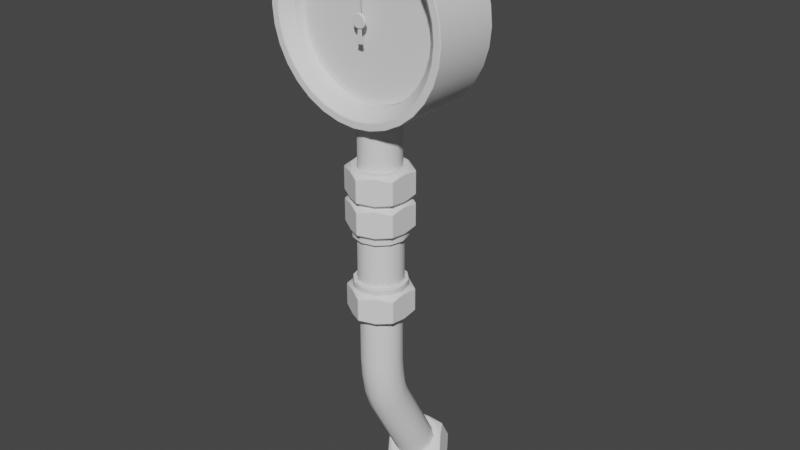 # Source: PressureGauge.blend  (saved by Blender 2.80.75; exported with 4.5.12 LTS)
import bpy
from mathutils import Matrix  # noqa: F401  (used for matrix-valued properties, if any)

bpy.ops.wm.read_factory_settings(use_empty=True)
scene = bpy.context.scene
scene.name = 'Scene'

# ---- collections
col_collection = bpy.data.collections.new('Collection'); scene.collection.children.link(col_collection)

# ---- world
world_world = bpy.data.worlds.new('World'); scene.world = world_world
world_world.use_nodes = True; world_world.node_tree.nodes.clear()
_N = world_world.node_tree.nodes; _L = world_world.node_tree.links
n0 = _N.new('ShaderNodeOutputWorld'); n0.name = 'World Output'; n0.location = (300, 300)
n1 = _N.new('ShaderNodeBackground'); n1.name = 'Background'; n1.location = (10, 300)
n1.inputs[0].default_value = (0.05088, 0.05088, 0.05088, 1.0)
_L.new(n1.outputs[0], n0.inputs[0])
n0.is_active_output = True
world_world.color = (0.05088, 0.05088, 0.05088)
world_world.use_sun_shadow = False
world_world.sun_shadow_jitter_overblur = 0.0

# ---- meshes
me_cylinder_070 = bpy.data.meshes.new('Cylinder.070')
me_cylinder_070.from_pydata([(4.268e-09, -0.07954, 0.81), (0.158, -0.07954, 0.7944), (0.31, -0.07954, 0.7483), (0.45, -0.07954, 0.6735), (0.5727, -0.07954, 0.5727), (0.6735, -0.07954, 0.45), (0.7483, -0.07954, 0.31), (0.7944, -0.07954, 0.158), (0.81, -0.07954, -1.192e-07), (0.7944, -0.07954, -0.158), (0.7483, -0.07954, -0.31), (0.6735, -0.07954, -0.45), (0.5727, -0.07954, -0.5727), (0.45, -0.07954, -0.6735), (0.31, -0.07954, -0.7483), (0.158, -0.07954, -0.7944), (-7.604e-08, -0.07954, -0.81), (-0.158, -0.07954, -0.7944), (-0.31, -0.07954, -0.7483), (-0.45, -0.07954, -0.6735), (-0.5727, -0.07954, -0.5727), (-0.6735, -0.07954, -0.45), (-0.7483, -0.07954, -0.31), (-0.7944, -0.07954, -0.158), (-0.81, -0.07954, 0.0), (-0.7944, -0.07954, 0.158), (-0.7483, -0.07954, 0.31), (-0.6735, -0.07954, 0.45), (-0.5727, -0.07954, 0.5727), (-0.45, -0.07954, 0.6735), (-0.31, -0.07954, 0.7483), (-0.158, -0.07954, 0.7944), (0.158, 0.07954, 0.7944), (4.268e-09, 0.07954, 0.81), (0.31, 0.07954, 0.7483), (0.45, 0.07954, 0.6735), (0.5727, 0.07954, 0.5727), (0.6735, 0.07954, 0.45), (0.7483, 0.07954, 0.31), (0.7944, 0.07954, 0.158), (0.81, 0.07954, -1.192e-07), (0.7944, 0.07954, -0.158), (0.7483, 0.07954, -0.31), (0.6735, 0.07954, -0.45), (0.5727, 0.07954, -0.5727), (0.45, 0.07954, -0.6735), (0.31, 0.07954, -0.7483), (0.158, 0.07954, -0.7944), (-7.604e-08, 0.07954, -0.81), (-0.158, 0.07954, -0.7944), (-0.31, 0.07954, -0.7483), (-0.45, 0.07954, -0.6735), (-0.5727, 0.07954, -0.5727), (-0.6735, 0.07954, -0.45), (-0.7483, 0.07954, -0.31), (-0.7944, 0.07954, -0.158), (-0.81, 0.07954, 0.0), (-0.7944, 0.07954, 0.158), (-0.7483, 0.07954, 0.31), (-0.6735, 0.07954, 0.45), (-0.5727, 0.07954, 0.5727), (-0.45, 0.07954, 0.6735), (-0.31, 0.07954, 0.7483), (-0.158, 0.07954, 0.7944), (6.985e-09, -0.07954, 0.0), (-0.1454, 0.3303, -1.474), (-2.993e-08, 0.4366, -1.522), (-0.2908, 0.07849, -1.474), (-0.3101, 0.2575, -1.522), (-0.1454, -0.1733, -1.474), (-0.3101, -0.1006, -1.522), (0.1454, -0.1733, -1.474), (-2.993e-08, -0.2796, -1.522), (0.2908, 0.07849, -1.474), (0.3101, -0.1006, -1.522), (0.1454, 0.3303, -1.474), (0.3101, 0.2575, -1.522), (0.2518, 0.2239, -1.474), (0.1551, 0.3471, -1.499), (0.2518, -0.06689, -1.474), (0.3101, 0.07849, -1.499), (-5.068e-07, -0.2123, -1.474), (0.1551, -0.1901, -1.499), (-0.2518, -0.06689, -1.474), (-0.1551, -0.1901, -1.499), (-0.2518, 0.2239, -1.474), (-0.3101, 0.07849, -1.499), (-5.068e-07, 0.3692, -1.474), (-0.1551, 0.3471, -1.499), (0.1131, -0.1175, -1.474), (0.2263, 0.07849, -1.474), (0.1131, 0.2745, -1.474), (0.196, 0.1916, -1.474), (0.196, -0.03466, -1.474), (-0.196, -0.03466, -1.474), (-5.068e-07, 0.3048, -1.474), (-0.1131, 0.2745, -1.474), (-0.2263, 0.07849, -1.474), (-0.1131, -0.1175, -1.474), (-5.068e-07, -0.1478, -1.474), (-0.196, 0.1916, -1.474), (-0.1454, 0.3303, -1.819), (-2.993e-08, 0.4366, -1.771), (-0.2908, 0.07849, -1.819), (-0.3101, 0.2575, -1.771), (-0.1454, -0.1733, -1.819), (-0.3101, -0.1006, -1.771), (0.1454, -0.1733, -1.819), (-2.993e-08, -0.2796, -1.771), (0.2908, 0.07849, -1.819), (0.3101, -0.1006, -1.771), (0.1454, 0.3303, -1.819), (0.3101, 0.2575, -1.771), (0.2518, 0.2239, -1.819), (0.1551, 0.3471, -1.794), (0.2518, -0.06689, -1.819), (0.3101, 0.07849, -1.794), (-5.068e-07, -0.2123, -1.819), (0.1551, -0.1901, -1.794), (-0.2518, -0.06689, -1.819), (-0.1551, -0.1901, -1.794), (-0.2518, 0.2239, -1.819), (-0.3101, 0.07849, -1.794), (-5.068e-07, 0.3692, -1.819), (-0.1551, 0.3471, -1.794), (0.1131, -0.1175, -1.819), (0.2263, 0.07849, -1.819), (0.1131, 0.2745, -1.819), (0.196, 0.1916, -1.819), (0.196, -0.03466, -1.819), (-0.196, -0.03466, -1.819), (-5.068e-07, 0.3048, -1.819), (-0.1131, 0.2745, -1.819), (-0.2263, 0.07849, -1.819), (-0.1131, -0.1175, -1.819), (-5.068e-07, -0.1478, -1.819), (-0.196, 0.1916, -1.819), (-0.196, 0.1916, -1.638), (-5.048e-07, -0.1478, -1.638), (-0.1131, -0.1175, -1.638), (-0.2263, 0.07849, -1.638), (-0.1131, 0.2745, -1.638), (-5.048e-07, 0.3048, -1.638), (-0.196, -0.03466, -1.638), (0.196, -0.03466, -1.638), (0.196, 0.1916, -1.638), (0.1131, 0.2745, -1.638), (0.2263, 0.07849, -1.638), (0.1131, -0.1175, -1.638), (0.1131, -0.1175, -0.9889), (0.2263, 0.07849, -0.9713), (0.1131, 0.2745, -0.9889), (0.196, 0.1916, -0.9805), (0.196, -0.03466, -0.9805), (-0.196, -0.03466, -0.9805), (-5.048e-07, 0.3048, -1.0), (-0.1131, 0.2745, -0.9889), (-0.2263, 0.07849, -0.9713), (-0.1131, -0.1175, -0.9888), (-5.048e-07, -0.1478, -1.0), (-0.196, 0.1916, -0.9805), (-1.511e-05, 0.4476, 0.8098), (0.158, 0.4476, 0.7942), (0.3099, 0.4476, 0.7481), (0.4499, 0.4476, 0.6733), (0.5726, 0.4476, 0.5726), (0.6733, 0.4476, 0.4499), (0.7481, 0.4476, 0.3099), (0.7942, 0.4476, 0.158), (0.8098, 0.4476, -3.815e-06), (0.7942, 0.4476, -0.158), (0.7481, 0.4476, -0.3099), (0.6733, 0.4476, -0.4499), (0.5726, 0.4476, -0.5726), (0.4499, 0.4476, -0.6733), (0.3099, 0.4476, -0.7481), (0.158, 0.4476, -0.7942), (-1.52e-05, 0.4476, -0.8098), (-0.158, 0.4476, -0.7942), (-0.3099, 0.4476, -0.7481), (-0.4499, 0.4476, -0.6733), (-0.5726, 0.4476, -0.5726), (-0.6733, 0.4476, -0.4499), (-0.7481, 0.4476, -0.3099), (-0.7942, 0.4476, -0.158), (-0.8098, 0.4476, -3.815e-06), (-0.7942, 0.4476, 0.158), (-0.7481, 0.4476, 0.3099), (-0.6733, 0.4476, 0.4499), (-0.5726, 0.4476, 0.5726), (-0.4499, 0.4476, 0.6733), (-0.3099, 0.4476, 0.7481), (-0.158, 0.4476, 0.7942), (0.0, 0.07849, 1.0), (0.1951, 0.07849, 0.9808), (0.3827, 0.07849, 0.9239), (0.5556, 0.07849, 0.8315), (0.7071, 0.07849, 0.7071), (0.8315, 0.07849, 0.5556), (0.9239, 0.07849, 0.3827), (0.9808, 0.07849, 0.1951), (1.0, 0.07849, -3.815e-06), (0.9808, 0.07849, -0.1951), (0.9239, 0.07849, -0.3827), (0.8315, 0.07849, -0.5556), (0.7071, 0.07849, -0.7071), (0.5556, 0.07849, -0.8315), (0.3827, 0.07849, -0.9239), (-0.3827, 0.07849, -0.9239), (-0.5556, 0.07849, -0.8315), (-0.7071, 0.07849, -0.7071), (-0.8315, 0.07849, -0.5556), (-0.9239, 0.07849, -0.3827), (-0.9808, 0.07849, -0.1951), (-1.0, 0.07849, -3.815e-06), (-0.9808, 0.07849, 0.1951), (-0.9239, 0.07849, 0.3827), (-0.8315, 0.07849, 0.5556), (-0.7071, 0.07849, 0.7071), (-0.5556, 0.07849, 0.8315), (-0.3827, 0.07849, 0.9239), (-0.1951, 0.07849, 0.9808), (0.1951, -0.2907, 0.9808), (0.0, -0.2907, 1.0), (0.3827, -0.2907, 0.9239), (0.5556, -0.2907, 0.8315), (0.7071, -0.2907, 0.7071), (0.8315, -0.2907, 0.5556), (0.9239, -0.2907, 0.3827), (0.9808, -0.2907, 0.1951), (1.0, -0.2907, -3.934e-06), (0.9808, -0.2907, -0.1951), (0.9239, -0.2907, -0.3827), (0.8315, -0.2907, -0.5556), (0.7071, -0.2907, -0.7071), (0.5556, -0.2907, -0.8315), (0.3827, -0.2907, -0.9239), (0.1951, -0.2907, -0.9808), (-8.742e-08, -0.2907, -1.0), (-0.1951, -0.2907, -0.9808), (-0.3827, -0.2907, -0.9239), (-0.5556, -0.2907, -0.8315), (-0.7071, -0.2907, -0.7071), (-0.8315, -0.2907, -0.5556), (-0.9239, -0.2907, -0.3827), (-0.9808, -0.2907, -0.1951), (-1.0, -0.2907, -3.815e-06), (-0.9808, -0.2907, 0.1951), (-0.9239, -0.2907, 0.3827), (-0.8315, -0.2907, 0.5556), (-0.7071, -0.2907, 0.7071), (-0.5556, -0.2907, 0.8315), (-0.3827, -0.2907, 0.9239), (-0.1951, -0.2907, 0.9808), (0.158, -0.005488, 0.7944), (4.268e-09, -0.005488, 0.81), (0.31, -0.005488, 0.7483), (0.45, -0.005488, 0.6735), (0.5727, -0.005488, 0.5727), (0.6735, -0.005488, 0.45), (0.7483, -0.005488, 0.31), (0.7944, -0.005488, 0.158), (0.81, -0.005488, -3.934e-06), (0.7944, -0.005488, -0.158), (0.7483, -0.005488, -0.31), (0.6735, -0.005488, -0.45), (0.5727, -0.005488, -0.5727), (0.45, -0.005488, -0.6735), (0.31, -0.005488, -0.7483), (0.158, -0.005488, -0.7944), (-7.604e-08, -0.005488, -0.81), (-0.158, -0.005488, -0.7944), (-0.31, -0.005488, -0.7483), (-0.45, -0.005488, -0.6735), (-0.5727, -0.005488, -0.5727), (-0.6735, -0.005488, -0.45), (-0.7483, -0.005488, -0.31), (-0.7944, -0.005488, -0.158), (-0.81, -0.005488, -3.815e-06), (-0.7944, -0.005488, 0.158), (-0.7483, -0.005488, 0.31), (-0.6735, -0.005488, 0.45), (-0.5727, -0.005488, 0.5727), (-0.45, -0.005488, 0.6735), (-0.31, -0.005488, 0.7483), (-0.158, -0.005488, 0.7944), (0.0, 0.4476, 1.0), (0.1951, 0.4476, 0.9808), (0.3827, 0.4476, 0.9239), (0.5556, 0.4476, 0.8315), (0.7071, 0.4476, 0.7071), (0.8315, 0.4476, 0.5556), (0.9239, 0.4476, 0.3827), (0.9808, 0.4476, 0.1951), (1.0, 0.4476, -3.815e-06), (0.9808, 0.4476, -0.1951), (0.9239, 0.4476, -0.3827), (0.8315, 0.4476, -0.5556), (0.7071, 0.4476, -0.7071), (0.5556, 0.4476, -0.8315), (0.3827, 0.4476, -0.9239), (0.1951, 0.4476, -0.9808), (-8.742e-08, 0.4476, -1.0), (-0.1951, 0.4476, -0.9808), (-0.3827, 0.4476, -0.9239), (-0.5556, 0.4476, -0.8315), (-0.7071, 0.4476, -0.7071), (-0.8315, 0.4476, -0.5556), (-0.9239, 0.4476, -0.3827), (-0.9808, 0.4476, -0.1951), (-1.0, 0.4476, -3.815e-06), (-0.9808, 0.4476, 0.1951), (-0.9239, 0.4476, 0.3827), (-0.8315, 0.4476, 0.5556), (-0.7071, 0.4476, 0.7071), (-0.5556, 0.4476, 0.8315), (-0.3827, 0.4476, 0.9239), (-0.1951, 0.4476, 0.9808), (6.175e-09, 0.3819, 0.725), (0.1415, 0.3819, 0.7111), (0.2775, 0.3819, 0.6699), (0.4028, 0.3819, 0.6029), (0.5127, 0.3819, 0.5127), (0.6029, 0.3819, 0.4028), (0.6699, 0.3819, 0.2775), (0.7111, 0.3819, 0.1414), (0.725, 0.3819, -3.815e-06), (0.7111, 0.3819, -0.1415), (0.6699, 0.3819, -0.2775), (0.6029, 0.3819, -0.4028), (0.5127, 0.3819, -0.5127), (0.4028, 0.3819, -0.6029), (0.2775, 0.3819, -0.6699), (0.1415, 0.3819, -0.7111), (-7.096e-08, 0.3819, -0.7251), (-0.1415, 0.3819, -0.7111), (-0.2775, 0.3819, -0.6699), (-0.4028, 0.3819, -0.6029), (-0.5127, 0.3819, -0.5127), (-0.6029, 0.3819, -0.4028), (-0.6699, 0.3819, -0.2775), (-0.7111, 0.3819, -0.1415), (-0.725, 0.3819, -3.815e-06), (-0.7111, 0.3819, 0.1414), (-0.6699, 0.3819, 0.2775), (-0.6029, 0.3819, 0.4028), (-0.5127, 0.3819, 0.5127), (-0.4028, 0.3819, 0.6029), (-0.2775, 0.3819, 0.6699), (-0.1415, 0.3819, 0.7111), (1.82e-09, -0.2907, 0.919), (4.268e-09, -0.1822, 0.81), (0.158, -0.1822, 0.7944), (0.1793, -0.2907, 0.9013), (0.31, -0.1822, 0.7483), (0.3517, -0.2907, 0.849), (0.45, -0.1822, 0.6735), (0.5106, -0.2907, 0.7641), (0.5727, -0.1822, 0.5727), (0.6498, -0.2907, 0.6498), (0.6735, -0.1822, 0.45), (0.7641, -0.2907, 0.5105), (0.7483, -0.1822, 0.31), (0.849, -0.2907, 0.3517), (0.7944, -0.1822, 0.158), (0.9013, -0.2907, 0.1793), (0.81, -0.1822, -3.934e-06), (0.919, -0.2907, -3.934e-06), (0.7944, -0.1822, -0.158), (0.9013, -0.2907, -0.1793), (0.7483, -0.1822, -0.31), (0.849, -0.2907, -0.3517), (0.6735, -0.1822, -0.45), (0.7641, -0.2907, -0.5106), (0.5727, -0.1822, -0.5727), (0.6498, -0.2907, -0.6498), (0.45, -0.1822, -0.6735), (0.5106, -0.2907, -0.7641), (0.31, -0.1822, -0.7483), (0.3517, -0.2907, -0.849), (0.158, -0.1822, -0.7944), (0.1793, -0.2907, -0.9013), (-7.604e-08, -0.1822, -0.81), (-8.257e-08, -0.2907, -0.919), (-0.158, -0.1822, -0.7944), (-0.1793, -0.2907, -0.9013), (-0.31, -0.1822, -0.7483), (-0.3517, -0.2907, -0.849), (-0.45, -0.1822, -0.6735), (-0.5106, -0.2907, -0.7641), (-0.5727, -0.1822, -0.5727), (-0.6498, -0.2907, -0.6498), (-0.6735, -0.1822, -0.45), (-0.7641, -0.2907, -0.5106), (-0.7483, -0.1822, -0.31), (-0.849, -0.2907, -0.3517), (-0.7944, -0.1822, -0.158), (-0.9013, -0.2907, -0.1793), (-0.81, -0.1822, -3.815e-06), (-0.919, -0.2907, -3.815e-06), (-0.7944, -0.1822, 0.158), (-0.9013, -0.2907, 0.1793), (-0.7483, -0.1822, 0.31), (-0.849, -0.2907, 0.3517), (-0.6735, -0.1822, 0.45), (-0.7641, -0.2907, 0.5105), (-0.5727, -0.1822, 0.5727), (-0.6498, -0.2907, 0.6498), (-0.45, -0.1822, 0.6735), (-0.5106, -0.2907, 0.7641), (-0.31, -0.1822, 0.7483), (-0.3517, -0.2907, 0.849), (-0.158, -0.1822, 0.7944), (-0.1793, -0.2907, 0.9013), (-0.1454, 0.3303, -2.722), (-2.385e-07, 0.4366, -2.837), (-0.2908, 0.07849, -2.722), (-0.3101, 0.2575, -2.837), (-0.1454, -0.1733, -2.722), (-0.3101, -0.1006, -2.837), (0.1454, -0.1733, -2.722), (-2.385e-07, -0.2796, -2.837), (0.2908, 0.07849, -2.722), (0.3101, -0.1006, -2.837), (0.1454, 0.3303, -2.722), (0.3101, 0.2575, -2.837), (0.2518, 0.2239, -2.722), (0.1551, 0.3471, -2.813), (0.2518, -0.06689, -2.722), (0.3101, 0.07849, -2.813), (-7.154e-07, -0.2123, -2.722), (0.1551, -0.1901, -2.813), (-0.2518, -0.06689, -2.722), (-0.1551, -0.1901, -2.813), (-0.2518, 0.2239, -2.722), (-0.3101, 0.07849, -2.813), (-7.154e-07, 0.3692, -2.722), (-0.1551, 0.3471, -2.813), (-0.1454, 0.3303, -3.134), (-2.385e-07, 0.4366, -3.085), (-0.2908, 0.07849, -3.134), (-0.3101, 0.2575, -3.085), (-0.1454, -0.1733, -3.134), (-0.3101, -0.1006, -3.085), (0.1454, -0.1733, -3.134), (-2.385e-07, -0.2796, -3.085), (0.2908, 0.07849, -3.134), (0.3101, -0.1006, -3.085), (0.1454, 0.3303, -3.134), (0.3101, 0.2575, -3.085), (0.2518, 0.2239, -3.134), (0.1551, 0.3471, -3.109), (0.2518, -0.06689, -3.134), (0.3101, 0.07849, -3.109), (-7.154e-07, -0.2123, -3.134), (0.1551, -0.1901, -3.109), (-0.2518, -0.06689, -3.134), (-0.1551, -0.1901, -3.109), (-0.2518, 0.2239, -3.134), (-0.3101, 0.07849, -3.109), (-7.154e-07, 0.3692, -3.134), (-0.1551, 0.3471, -3.109), (0.1131, -0.1175, -3.134), (0.2263, 0.07849, -3.134), (0.1131, 0.2745, -3.134), (0.196, 0.1916, -3.134), (0.196, -0.03466, -3.134), (-0.196, -0.03466, -3.134), (-7.154e-07, 0.3048, -3.134), (-0.1131, 0.2745, -3.134), (-0.2263, 0.07849, -3.134), (-0.1131, -0.1175, -3.134), (-7.154e-07, -0.1478, -3.134), (-0.196, 0.1916, -3.134), (-0.196, 0.1916, -2.911), (-7.154e-07, -0.1478, -2.911), (-0.1131, -0.1175, -2.911), (-0.2263, 0.07849, -2.911), (-0.1131, 0.2745, -2.911), (-7.154e-07, 0.3048, -2.911), (-0.196, -0.03466, -2.911), (0.196, -0.03466, -2.911), (0.196, 0.1916, -2.911), (0.1131, 0.2745, -2.911), (0.2263, 0.07849, -2.911), (0.1131, -0.1175, -2.911), (-0.1454, 0.3303, -2.23), (-2.385e-07, 0.4366, -2.116), (-0.2908, 0.07849, -2.23), (-0.3101, 0.2575, -2.116), (-0.1454, -0.1733, -2.23), (-0.3101, -0.1006, -2.116), (0.1454, -0.1733, -2.23), (-2.385e-07, -0.2796, -2.116), (0.2908, 0.07849, -2.23), (0.3101, -0.1006, -2.116), (0.1454, 0.3303, -2.23), (0.3101, 0.2575, -2.116), (0.2518, 0.2239, -2.23), (0.1551, 0.3471, -2.139), (0.2518, -0.06689, -2.23), (0.3101, 0.07849, -2.139), (-7.154e-07, -0.2123, -2.23), (0.1551, -0.1901, -2.139), (-0.2518, -0.06689, -2.23), (-0.1551, -0.1901, -2.139), (-0.2518, 0.2239, -2.23), (-0.3101, 0.07849, -2.139), (-7.154e-07, 0.3692, -2.23), (-0.1551, 0.3471, -2.139), (-0.1454, 0.3303, -1.819), (-2.385e-07, 0.4366, -1.868), (-0.2908, 0.07849, -1.819), (-0.3101, 0.2575, -1.868), (-0.1454, -0.1733, -1.819), (-0.3101, -0.1006, -1.868), (0.1454, -0.1733, -1.819), (-2.385e-07, -0.2796, -1.868), (0.2908, 0.07849, -1.819), (0.3101, -0.1006, -1.868), (0.1454, 0.3303, -1.819), (0.3101, 0.2575, -1.868), (0.2518, 0.2239, -1.819), (0.1551, 0.3471, -1.844), (0.2518, -0.06689, -1.819), (0.3101, 0.07849, -1.844), (-7.154e-07, -0.2123, -1.819), (0.1551, -0.1901, -1.844), (-0.2518, -0.06689, -1.819), (-0.1551, -0.1901, -1.844), (-0.2518, 0.2239, -1.819), (-0.3101, 0.07849, -1.844), (-7.154e-07, 0.3692, -1.819), (-0.1551, 0.3471, -1.844), (0.1131, -0.1175, -1.819), (0.2263, 0.07849, -1.819), (0.1131, 0.2745, -1.819), (0.196, 0.1916, -1.819), (0.196, -0.03466, -1.819), (-0.196, -0.03466, -1.819), (-7.154e-07, 0.3048, -1.819), (-0.1131, 0.2745, -1.819), (-0.2263, 0.07849, -1.819), (-0.1131, -0.1175, -1.819), (-7.154e-07, -0.1478, -1.819), (-0.196, 0.1916, -1.819), (-0.196, 0.1916, -2.042), (-7.154e-07, -0.1478, -2.042), (-0.1131, -0.1175, -2.042), (-0.2263, 0.07849, -2.042), (-0.1131, 0.2745, -2.042), (-7.154e-07, 0.3048, -2.042), (-0.196, -0.03466, -2.042), (0.196, -0.03466, -2.042), (0.196, 0.1916, -2.042), (0.1131, 0.2745, -2.042), (0.2263, 0.07849, -2.042), (0.1131, -0.1175, -2.042), (-0.2518, 0.2239, -2.789), (-0.1454, 0.3303, -2.789), (-0.2518, -0.06689, -2.789), (-0.2908, 0.07849, -2.789), (-7.154e-07, -0.2123, -2.789), (-0.1454, -0.1733, -2.789), (0.2518, -0.06689, -2.789), (0.1454, -0.1733, -2.789), (0.2518, 0.2239, -2.789), (0.2908, 0.07849, -2.789), (-7.154e-07, 0.3692, -2.789), (0.1454, 0.3303, -2.789), (-0.2518, 0.2239, -2.164), (-0.1454, 0.3303, -2.164), (-0.2518, -0.06689, -2.164), (-0.2908, 0.07849, -2.164), (-7.154e-07, -0.2123, -2.164), (-0.1454, -0.1733, -2.164), (0.2518, -0.06689, -2.164), (0.1454, -0.1733, -2.164), (0.2518, 0.2239, -2.164), (0.2908, 0.07849, -2.164), (-7.154e-07, 0.3692, -2.164), (0.1454, 0.3303, -2.164), (0.2109, 0.2002, -2.722), (-0.2109, -0.04325, -2.722), (-0.2435, 0.07849, -2.722), (-0.1217, 0.2893, -2.722), (-0.2109, 0.2002, -2.722), (0.1217, 0.2893, -2.722), (-7.251e-07, 0.322, -2.722), (0.2435, 0.07849, -2.722), (0.2109, -0.04325, -2.722), (-7.154e-07, -0.165, -2.722), (-0.1217, -0.1324, -2.722), (0.1217, -0.1324, -2.722), (0.2109, 0.2002, -2.23), (-0.2109, -0.04325, -2.23), (-0.2435, 0.07849, -2.23), (-0.1217, 0.2893, -2.23), (-0.2109, 0.2002, -2.23), (0.1217, 0.2893, -2.23), (-7.251e-07, 0.322, -2.23), (0.2435, 0.07849, -2.23), (0.2109, -0.04325, -2.23), (-7.154e-07, -0.165, -2.23), (-0.1217, -0.1324, -2.23), (0.1217, -0.1324, -2.23), (0.2434, 0.07849, -2.578), (0.2434, 0.07849, -2.374), (0.2518, 0.7587, -5.011), (0.3581, 0.6532, -5.122), (3.05e-05, 0.8869, -4.943), (0.1791, 0.9267, -4.976), (-0.2518, 0.7587, -5.011), (-0.179, 0.9267, -4.976), (-0.2518, 0.5022, -5.148), (-0.3581, 0.6532, -5.122), (3.045e-05, 0.374, -5.217), (-0.179, 0.3797, -5.269), (0.2518, 0.5022, -5.148), (0.1791, 0.3797, -5.269), (0.1454, 0.4084, -5.199), (0.2686, 0.5055, -5.175), (-0.1453, 0.4084, -5.199), (3.048e-05, 0.3687, -5.248), (-0.2907, 0.6305, -5.08), (-0.2685, 0.5055, -5.175), (-0.1453, 0.8525, -4.961), (-0.2685, 0.779, -5.029), (0.1454, 0.8525, -4.961), (3.048e-05, 0.9157, -4.956), (0.2908, 0.6305, -5.08), (0.2686, 0.779, -5.029), (-0.1959, 0.5307, -5.133), (3.045e-05, 0.4309, -5.186), (0.196, 0.5307, -5.133), (0.1132, 0.4576, -5.172), (-0.1131, 0.4576, -5.172), (-0.1131, 0.8033, -4.987), (0.2263, 0.6305, -5.08), (0.196, 0.7302, -5.026), (3.05e-05, 0.83, -4.973), (-0.1959, 0.7302, -5.026), (-0.2263, 0.6305, -5.08), (0.1132, 0.8033, -4.987), (0.2518, 0.9213, -5.316), (0.3581, 0.7703, -5.342), (3.053e-05, 1.05, -5.247), (0.1791, 1.044, -5.195), (-0.2518, 0.9213, -5.316), (-0.179, 1.044, -5.195), (-0.2518, 0.6649, -5.453), (-0.3581, 0.7703, -5.342), (3.048e-05, 0.5367, -5.521), (-0.179, 0.4968, -5.488), (0.2518, 0.6649, -5.453), (0.1791, 0.4968, -5.488), (0.1454, 0.571, -5.503), (0.2686, 0.6446, -5.435), (-0.1453, 0.571, -5.503), (3.05e-05, 0.5078, -5.508), (-0.2907, 0.7931, -5.384), (-0.2685, 0.6446, -5.435), (-0.1453, 1.015, -5.265), (-0.2685, 0.9181, -5.289), (0.1454, 1.015, -5.265), (3.05e-05, 1.055, -5.216), (0.2908, 0.7931, -5.384), (0.2686, 0.9181, -5.289), (-0.1959, 0.6933, -5.437), (3.048e-05, 0.5935, -5.491), (0.196, 0.6933, -5.437), (0.1132, 0.6203, -5.477), (-0.1131, 0.6203, -5.477), (-0.1131, 0.966, -5.292), (0.2263, 0.7931, -5.384), (0.196, 0.8929, -5.331), (3.053e-05, 0.9927, -5.277), (-0.1959, 0.8929, -5.331), (-0.2263, 0.7931, -5.384), (0.1132, 0.966, -5.292), (0.1132, 0.8806, -5.132), (-0.2263, 0.7077, -5.224), (-0.1959, 0.8075, -5.171), (3.051e-05, 0.9073, -5.118), (0.196, 0.8075, -5.171), (0.2263, 0.7077, -5.224), (-0.1131, 0.8806, -5.132), (-0.1131, 0.5349, -5.317), (0.1132, 0.5349, -5.317), (0.196, 0.6079, -5.278), (3.047e-05, 0.5081, -5.331), (-0.1959, 0.6079, -5.278), (0.1132, 0.3511, -4.141), (-0.2263, 0.1783, -4.234), (-0.1959, 0.2781, -4.181), (3.05e-05, 0.3779, -4.127), (0.196, 0.2781, -4.181), (0.2263, 0.1783, -4.234), (-0.1131, 0.3511, -4.141), (-0.1131, 0.005453, -4.326), (0.1132, 0.005453, -4.326), (0.196, 0.0785, -4.287), (3.045e-05, -0.02129, -4.341), (-0.1959, 0.0785, -4.287), (-0.196, 0.1917, -3.69), (-3.103e-05, -0.1478, -3.69), (-0.1132, -0.1175, -3.69), (-0.2263, 0.0785, -3.69), (-0.1132, 0.2745, -3.69), (-3.103e-05, 0.3048, -3.69), (-0.196, -0.03464, -3.69), (0.1959, -0.03464, -3.69), (0.1959, 0.1917, -3.69), (0.1131, 0.2745, -3.69), (0.2263, 0.0785, -3.69), (0.1131, -0.1175, -3.69), (-0.196, 0.1916, -3.04), (-3.106e-05, -0.1478, -3.04), (-0.1132, -0.1175, -3.04), (-0.2263, 0.0785, -3.04), (-0.1132, 0.2745, -3.04), (-3.106e-05, 0.3048, -3.04), (-0.196, -0.03464, -3.04), (0.1959, -0.03464, -3.04), (0.1959, 0.1916, -3.04), (0.1131, 0.2745, -3.04), (0.2263, 0.0785, -3.04), (0.1131, -0.1175, -3.04), (0.2263, 0.09132, -3.862), (0.2263, 0.1263, -4.072), (0.196, 0.01635, -4.098), (0.196, -0.02101, -3.875), (0.1132, -0.06415, -4.118), (0.1131, -0.1032, -3.885), (1.38e-05, -0.09361, -4.125), (-1.624e-05, -0.1333, -3.889), (-0.1131, -0.06414, -4.118), (-0.1132, -0.1032, -3.885), (-0.196, 0.01636, -4.098), (-0.196, -0.02101, -3.875), (-0.2263, 0.1263, -4.072), (-0.2263, 0.09133, -3.862), (-0.196, 0.2363, -4.045), (-0.196, 0.2037, -3.848), (-0.1131, 0.3168, -4.026), (-0.1132, 0.2859, -3.838), (1.522e-05, 0.3463, -4.018), (-1.399e-05, 0.316, -3.835), (0.1132, 0.3168, -4.026), (0.1131, 0.2859, -3.838), (0.196, 0.2363, -4.045), (0.196, 0.2037, -3.848)], [], [(6, 5, 37, 38), (20, 19, 51, 52), (7, 6, 38, 39), (21, 20, 52, 53), (8, 7, 39, 40), (22, 21, 53, 54), (9, 8, 40, 41), (23, 22, 54, 55), (10, 9, 41, 42), (24, 23, 55, 56), (11, 10, 42, 43), (25, 24, 56, 57), (12, 11, 43, 44), (26, 25, 57, 58), (13, 12, 44, 45), (27, 26, 58, 59), (14, 13, 45, 46), (1, 0, 33, 32), (28, 27, 59, 60), (15, 14, 46, 47), (2, 1, 32, 34), (29, 28, 60, 61), (16, 15, 47, 48), (3, 2, 34, 35), (30, 29, 61, 62), (17, 16, 48, 49), (4, 3, 35, 36), (31, 30, 62, 63), (18, 17, 49, 50), (5, 4, 36, 37), (0, 31, 63, 33), (19, 18, 50, 51), (17, 18, 64), (4, 5, 64), (31, 0, 64), (18, 19, 64), (5, 6, 64), (19, 20, 64), (6, 7, 64), (20, 21, 64), (7, 8, 64), (21, 22, 64), (8, 9, 64), (22, 23, 64), (9, 10, 64), (23, 24, 64), (10, 11, 64), (24, 25, 64), (11, 12, 64), (25, 26, 64), (12, 13, 64), (26, 27, 64), (13, 14, 64), (0, 1, 64), (27, 28, 64), (14, 15, 64), (1, 2, 64), (28, 29, 64), (15, 16, 64), (2, 3, 64), (29, 30, 64), (16, 17, 64), (3, 4, 64), (30, 31, 64), (68, 88, 124, 104), (70, 86, 122, 106), (72, 84, 120, 108), (74, 82, 118, 110), (76, 80, 116, 112), (66, 78, 114, 102), (78, 76, 112, 114), (80, 74, 110, 116), (82, 72, 108, 118), (84, 70, 106, 120), (86, 68, 104, 122), (76, 77, 73, 80), (86, 67, 85, 68), (74, 79, 71, 82), (84, 69, 83, 70), (88, 65, 87, 66), (82, 71, 81, 72), (72, 81, 69, 84), (80, 73, 79, 74), (70, 83, 67, 86), (78, 75, 77, 76), (68, 85, 65, 88), (66, 87, 75, 78), (65, 96, 95, 87), (77, 92, 90, 73), (69, 98, 94, 83), (81, 99, 98, 69), (73, 90, 93, 79), (85, 100, 96, 65), (87, 95, 91, 75), (79, 93, 89, 71), (83, 94, 97, 67), (67, 97, 100, 85), (71, 89, 99, 81), (75, 91, 92, 77), (136, 132, 96, 100), (128, 126, 90, 92), (130, 133, 97, 94), (129, 125, 89, 93), (133, 136, 100, 97), (126, 129, 93, 90), (127, 128, 92, 91), (135, 134, 98, 99), (134, 130, 94, 98), (131, 127, 91, 95), (125, 135, 99, 89), (112, 116, 109, 113), (122, 104, 121, 103), (110, 118, 107, 115), (120, 106, 119, 105), (124, 102, 123, 101), (118, 108, 117, 107), (108, 120, 105, 117), (116, 110, 115, 109), (106, 122, 103, 119), (114, 112, 113, 111), (104, 124, 101, 121), (102, 114, 111, 123), (101, 123, 131, 132), (113, 109, 126, 128), (105, 119, 130, 134), (117, 105, 134, 135), (109, 115, 129, 126), (121, 101, 132, 136), (123, 111, 127, 131), (115, 107, 125, 129), (119, 103, 133, 130), (103, 121, 136, 133), (107, 117, 135, 125), (111, 113, 128, 127), (157, 160, 137, 140), (149, 159, 138, 148), (158, 154, 143, 139), (150, 153, 144, 147), (152, 150, 147, 145), (160, 156, 141, 137), (156, 155, 142, 141), (155, 151, 146, 142), (151, 152, 145, 146), (159, 158, 139, 138), (154, 157, 140, 143), (153, 149, 148, 144), (132, 131, 95, 96), (88, 66, 102, 124), (193, 223, 222, 194), (194, 222, 224, 195), (195, 224, 225, 196), (196, 225, 226, 197), (197, 226, 227, 198), (198, 227, 228, 199), (199, 228, 229, 200), (200, 229, 230, 201), (201, 230, 231, 202), (202, 231, 232, 203), (203, 232, 233, 204), (204, 233, 234, 205), (205, 234, 235, 206), (206, 235, 236, 207), (208, 240, 241, 209), (209, 241, 242, 210), (210, 242, 243, 211), (211, 243, 244, 212), (212, 244, 245, 213), (213, 245, 246, 214), (214, 246, 247, 215), (215, 247, 248, 216), (216, 248, 249, 217), (217, 249, 250, 218), (218, 250, 251, 219), (219, 251, 252, 220), (364, 362, 260, 261), (220, 252, 253, 221), (221, 253, 223, 193), (182, 183, 340, 339), (317, 221, 193, 286), (316, 220, 221, 317), (315, 219, 220, 316), (314, 218, 219, 315), (313, 217, 218, 314), (312, 216, 217, 313), (311, 215, 216, 312), (310, 214, 215, 311), (309, 213, 214, 310), (308, 212, 213, 309), (307, 211, 212, 308), (306, 210, 211, 307), (305, 209, 210, 306), (304, 208, 209, 305), (299, 206, 207, 300), (298, 205, 206, 299), (297, 204, 205, 298), (296, 203, 204, 297), (295, 202, 203, 296), (294, 201, 202, 295), (293, 200, 201, 294), (292, 199, 200, 293), (291, 198, 199, 292), (290, 197, 198, 291), (289, 196, 197, 290), (288, 195, 196, 289), (287, 194, 195, 288), (286, 193, 194, 287), (300, 207, 150, 152), (301, 300, 152, 151), (155, 302, 301, 151), (156, 303, 302, 155), (160, 304, 303, 156), (160, 157, 208, 304), (157, 154, 240, 208), (158, 239, 240, 154), (159, 238, 239, 158), (149, 237, 238, 159), (153, 236, 237, 149), (150, 207, 236, 153), (351, 412, 285, 255), (356, 354, 256, 257), (358, 356, 257, 258), (360, 358, 258, 259), (361, 363, 228, 227), (362, 360, 259, 260), (366, 364, 261, 262), (368, 366, 262, 263), (370, 368, 263, 264), (372, 370, 264, 265), (374, 372, 265, 266), (376, 374, 266, 267), (378, 376, 267, 268), (380, 378, 268, 269), (382, 380, 269, 270), (384, 382, 270, 271), (386, 384, 271, 272), (388, 386, 272, 273), (390, 388, 273, 274), (392, 390, 274, 275), (394, 392, 275, 276), (396, 394, 276, 277), (398, 396, 277, 278), (400, 398, 278, 279), (402, 400, 279, 280), (404, 402, 280, 281), (406, 404, 281, 282), (408, 406, 282, 283), (410, 408, 283, 284), (412, 410, 284, 285), (354, 352, 254, 256), (389, 391, 242, 241), (363, 365, 229, 228), (391, 393, 243, 242), (365, 367, 230, 229), (393, 395, 244, 243), (367, 369, 231, 230), (395, 397, 245, 244), (369, 371, 232, 231), (397, 399, 246, 245), (371, 373, 233, 232), (399, 401, 247, 246), (373, 375, 234, 233), (401, 403, 248, 247), (375, 377, 235, 234), (403, 405, 249, 248), (377, 379, 236, 235), (350, 353, 222, 223), (405, 407, 250, 249), (379, 381, 237, 236), (353, 355, 224, 222), (407, 409, 251, 250), (381, 383, 238, 237), (355, 357, 225, 224), (409, 411, 252, 251), (383, 385, 239, 238), (357, 359, 226, 225), (411, 413, 253, 252), (385, 387, 240, 239), (359, 361, 227, 226), (413, 350, 223, 253), (387, 389, 241, 240), (162, 161, 286, 287), (163, 162, 287, 288), (164, 163, 288, 289), (165, 164, 289, 290), (166, 165, 290, 291), (167, 166, 291, 292), (168, 167, 292, 293), (169, 168, 293, 294), (170, 169, 294, 295), (171, 170, 295, 296), (172, 171, 296, 297), (173, 172, 297, 298), (174, 173, 298, 299), (175, 174, 299, 300), (176, 175, 300, 301), (177, 176, 301, 302), (178, 177, 302, 303), (179, 178, 303, 304), (180, 179, 304, 305), (181, 180, 305, 306), (182, 181, 306, 307), (183, 182, 307, 308), (184, 183, 308, 309), (185, 184, 309, 310), (186, 185, 310, 311), (187, 186, 311, 312), (188, 187, 312, 313), (189, 188, 313, 314), (190, 189, 314, 315), (191, 190, 315, 316), (192, 191, 316, 317), (161, 192, 317, 286), (318, 319, 320, 321, 322, 323, 324, 325, 326, 327, 328, 329, 330, 331, 332, 333, 334, 335, 336, 337, 338, 339, 340, 341, 342, 343, 344, 345, 346, 347, 348, 349), (169, 170, 327, 326), (183, 184, 341, 340), (170, 171, 328, 327), (184, 185, 342, 341), (171, 172, 329, 328), (185, 186, 343, 342), (172, 173, 330, 329), (186, 187, 344, 343), (173, 174, 331, 330), (187, 188, 345, 344), (174, 175, 332, 331), (161, 162, 319, 318), (188, 189, 346, 345), (175, 176, 333, 332), (162, 163, 320, 319), (189, 190, 347, 346), (176, 177, 334, 333), (163, 164, 321, 320), (190, 191, 348, 347), (177, 178, 335, 334), (164, 165, 322, 321), (191, 192, 349, 348), (178, 179, 336, 335), (165, 166, 323, 322), (192, 161, 318, 349), (179, 180, 337, 336), (166, 167, 324, 323), (180, 181, 338, 337), (167, 168, 325, 324), (181, 182, 339, 338), (168, 169, 326, 325), (353, 350, 351, 352), (355, 353, 352, 354), (357, 355, 354, 356), (359, 357, 356, 358), (361, 359, 358, 360), (363, 361, 360, 362), (365, 363, 362, 364), (367, 365, 364, 366), (369, 367, 366, 368), (371, 369, 368, 370), (373, 371, 370, 372), (375, 373, 372, 374), (377, 375, 374, 376), (379, 377, 376, 378), (381, 379, 378, 380), (383, 381, 380, 382), (385, 383, 382, 384), (387, 385, 384, 386), (389, 387, 386, 388), (391, 389, 388, 390), (393, 391, 390, 392), (395, 393, 392, 394), (397, 395, 394, 396), (399, 397, 396, 398), (401, 399, 398, 400), (403, 401, 400, 402), (405, 403, 402, 404), (407, 405, 404, 406), (409, 407, 406, 408), (411, 409, 408, 410), (413, 411, 410, 412), (350, 413, 412, 351), (352, 351, 255, 254), (417, 437, 461, 441), (419, 435, 459, 443), (421, 433, 457, 445), (423, 431, 455, 447), (425, 429, 453, 449), (415, 427, 451, 439), (427, 425, 449, 451), (429, 423, 447, 453), (431, 421, 445, 455), (433, 419, 443, 457), (435, 417, 441, 459), (425, 566, 567, 429), (435, 561, 558, 417), (423, 564, 565, 431), (433, 563, 560, 419), (437, 559, 568, 415), (431, 565, 562, 421), (421, 562, 563, 433), (429, 567, 564, 423), (419, 560, 561, 435), (427, 569, 566, 425), (417, 558, 559, 437), (415, 568, 569, 427), (432, 418, 592, 583), (498, 494, 601, 594), (463, 466, 481, 484), (472, 471, 476, 475), (416, 432, 583, 584), (466, 462, 485, 481), (486, 508, 600, 597), (430, 420, 593, 591), (467, 470, 477, 480), (500, 492, 605, 602), (414, 434, 586, 585), (488, 506, 598, 596), (449, 453, 446, 450), (459, 441, 458, 440), (447, 455, 444, 452), (457, 443, 456, 442), (461, 439, 460, 438), (455, 445, 454, 444), (445, 457, 442, 454), (453, 447, 452, 446), (443, 459, 440, 456), (451, 449, 450, 448), (441, 461, 438, 458), (439, 451, 448, 460), (438, 460, 468, 469), (450, 446, 463, 465), (442, 456, 467, 471), (454, 442, 471, 472), (446, 452, 466, 463), (458, 438, 469, 473), (460, 448, 464, 468), (452, 444, 462, 466), (456, 440, 470, 467), (440, 458, 473, 470), (444, 454, 472, 462), (448, 450, 465, 464), (437, 415, 439, 461), (464, 465, 482, 483), (469, 468, 479, 478), (428, 422, 589, 590), (468, 464, 483, 479), (471, 467, 480, 476), (502, 490, 604, 603), (473, 469, 478, 474), (470, 473, 474, 477), (490, 504, 595, 604), (426, 424, 587, 582), (465, 463, 484, 482), (462, 472, 475, 485), (489, 513, 533, 509), (491, 515, 531, 507), (493, 517, 529, 505), (495, 519, 527, 503), (497, 521, 525, 501), (487, 511, 523, 499), (499, 523, 521, 497), (501, 525, 519, 495), (503, 527, 517, 493), (505, 529, 515, 491), (507, 531, 513, 489), (497, 501, 579, 578), (507, 489, 570, 573), (495, 503, 577, 576), (505, 491, 572, 575), (509, 487, 580, 571), (503, 493, 574, 577), (493, 505, 575, 574), (501, 495, 576, 579), (491, 507, 573, 572), (499, 497, 578, 581), (489, 509, 571, 570), (487, 499, 581, 580), (504, 488, 596, 595), (492, 502, 603, 605), (535, 556, 553, 538), (544, 547, 548, 543), (424, 436, 588, 587), (538, 553, 557, 534), (506, 486, 597, 598), (494, 500, 602, 601), (539, 552, 549, 542), (422, 426, 582, 589), (436, 414, 585, 588), (496, 498, 594, 599), (521, 522, 518, 525), (531, 512, 530, 513), (519, 524, 516, 527), (529, 514, 528, 515), (533, 510, 532, 511), (527, 516, 526, 517), (517, 526, 514, 529), (525, 518, 524, 519), (515, 528, 512, 531), (523, 520, 522, 521), (513, 530, 510, 533), (511, 532, 520, 523), (510, 541, 540, 532), (522, 537, 535, 518), (514, 543, 539, 528), (526, 544, 543, 514), (518, 535, 538, 524), (530, 545, 541, 510), (532, 540, 536, 520), (524, 538, 534, 516), (528, 539, 542, 512), (512, 542, 545, 530), (516, 534, 544, 526), (520, 536, 537, 522), (509, 533, 511, 487), (536, 555, 554, 537), (541, 550, 551, 540), (420, 428, 590, 593), (540, 551, 555, 536), (543, 548, 552, 539), (434, 416, 584, 586), (545, 546, 550, 541), (542, 549, 546, 545), (508, 496, 599, 600), (418, 430, 591, 592), (537, 554, 556, 535), (534, 557, 547, 544), (434, 414, 559, 558), (432, 416, 561, 560), (430, 418, 563, 562), (428, 420, 565, 564), (426, 422, 567, 566), (436, 424, 569, 568), (424, 426, 566, 569), (422, 428, 564, 567), (420, 430, 562, 565), (418, 432, 560, 563), (416, 434, 558, 561), (414, 436, 568, 559), (486, 506, 570, 571), (488, 504, 572, 573), (490, 502, 574, 575), (492, 500, 576, 577), (494, 498, 578, 579), (496, 508, 580, 581), (498, 496, 581, 578), (500, 494, 579, 576), (502, 492, 577, 574), (504, 490, 575, 572), (506, 488, 573, 570), (508, 486, 571, 580), (603, 591, 593, 605), (586, 598, 597, 585), (583, 595, 596, 584), (586, 584, 596, 598), (603, 604, 592, 591), (588, 585, 597, 600), (602, 605, 593, 590), (588, 600, 599, 587), (587, 599, 594, 582), (583, 592, 604, 595), (607, 606, 589, 582, 594, 601), (606, 607, 601, 602, 590, 589), (611, 631, 667, 647), (613, 629, 665, 649), (615, 627, 663, 651), (617, 625, 661, 653), (619, 623, 659, 655), (609, 621, 657, 645), (621, 619, 655, 657), (623, 617, 653, 659), (625, 615, 651, 661), (627, 613, 649, 663), (629, 611, 647, 665), (619, 620, 616, 623), (629, 610, 628, 611), (617, 622, 614, 625), (627, 612, 626, 613), (631, 608, 630, 609), (625, 614, 624, 615), (615, 624, 612, 627), (623, 616, 622, 617), (613, 626, 610, 629), (621, 618, 620, 619), (611, 628, 608, 631), (609, 630, 618, 621), (608, 639, 638, 630), (620, 635, 633, 616), (612, 641, 637, 626), (624, 642, 641, 612), (616, 633, 636, 622), (628, 643, 639, 608), (630, 638, 634, 618), (622, 636, 632, 614), (626, 637, 640, 610), (610, 640, 643, 628), (614, 632, 642, 624), (618, 634, 635, 620), (679, 675, 639, 643), (671, 669, 633, 635), (673, 676, 640, 637), (672, 668, 632, 636), (676, 679, 643, 640), (669, 672, 636, 633), (670, 671, 635, 634), (678, 677, 641, 642), (677, 673, 637, 641), (674, 670, 634, 638), (668, 678, 642, 632), (655, 659, 652, 656), (665, 647, 664, 646), (653, 661, 650, 658), (663, 649, 662, 648), (667, 645, 666, 644), (661, 651, 660, 650), (651, 663, 648, 660), (659, 653, 658, 652), (649, 665, 646, 662), (657, 655, 656, 654), (647, 667, 644, 664), (645, 657, 654, 666), (644, 666, 674, 675), (656, 652, 669, 671), (648, 662, 673, 677), (660, 648, 677, 678), (652, 658, 672, 669), (664, 644, 675, 679), (666, 654, 670, 674), (658, 650, 668, 672), (662, 646, 676, 673), (646, 664, 679, 676), (650, 660, 678, 668), (654, 656, 671, 670), (686, 698, 695, 683), (682, 694, 698, 686), (684, 696, 697, 685), (680, 692, 696, 684), (685, 697, 701, 689), (681, 693, 694, 682), (689, 701, 700, 688), (690, 702, 699, 687), (683, 695, 692, 680), (691, 703, 693, 681), (688, 700, 702, 690), (675, 674, 638, 639), (631, 609, 645, 667), (687, 699, 703, 691), (710, 722, 719, 707), (706, 718, 722, 710), (708, 720, 721, 709), (704, 716, 720, 708), (709, 721, 725, 713), (705, 717, 718, 706), (713, 725, 724, 712), (714, 726, 723, 711), (707, 719, 716, 704), (715, 727, 717, 705), (712, 724, 726, 714), (711, 723, 727, 715), (714, 711, 731, 728), (711, 715, 733, 731), (715, 705, 735, 733), (705, 706, 737, 735), (706, 710, 739, 737), (710, 707, 741, 739), (707, 704, 743, 741), (704, 708, 745, 743), (708, 709, 747, 745), (709, 713, 749, 747), (713, 712, 751, 749), (712, 714, 728, 751), (728, 731, 730, 729), (729, 730, 701, 697), (731, 733, 732, 730), (730, 732, 700, 701), (733, 735, 734, 732), (732, 734, 702, 700), (735, 737, 736, 734), (734, 736, 699, 702), (737, 739, 738, 736), (736, 738, 703, 699), (739, 741, 740, 738), (738, 740, 693, 703), (741, 743, 742, 740), (740, 742, 694, 693), (743, 745, 744, 742), (742, 744, 698, 694), (745, 747, 746, 744), (744, 746, 695, 698), (747, 749, 748, 746), (746, 748, 692, 695), (749, 751, 750, 748), (748, 750, 696, 692), (751, 728, 729, 750), (750, 729, 697, 696)])
me_cylinder_070.polygons.foreach_set('use_smooth', [0, 0, 0, 0, 0, 0, 0, 0, 0, 0, 0, 0, 0, 0, 0, 0, 0, 0, 0, 0, 0, 0, 0, 0, 0, 0, 0, 0, 0, 0, 0, 0, 0, 0, 0, 0, 0, 0, 0, 0, 0, 0, 0, 0, 0, 0, 0, 0, 0, 0, 0, 0, 0, 0, 0, 0, 0, 0, 0, 0, 0, 0, 0, 0, 1, 1, 1, 1, 1, 1, 1, 1, 1, 1, 1, 1, 1, 1, 1, 1, 1, 1, 1, 1, 1, 1, 1, 1, 1, 1, 1, 1, 1, 1, 1, 1, 1, 1, 1, 1, 1, 1, 1, 1, 1, 1, 1, 1, 1, 1, 1, 1, 1, 1, 1, 1, 1, 1, 1, 1, 1, 1, 1, 1, 1, 1, 1, 1, 1, 1, 1, 1, 1, 1, 1, 1, 1, 1, 1, 1, 1, 1, 1, 1, 1, 1, 1, 1, 1, 1, 1, 1, 1, 1, 1, 1, 1, 1, 1, 1, 1, 1, 1, 1, 1, 1, 1, 1, 1, 1, 1, 1, 1, 1, 1, 1, 1, 1, 1, 1, 1, 1, 1, 1, 1, 1, 1, 1, 1, 1, 1, 1, 1, 1, 1, 1, 1, 1, 1, 1, 1, 1, 1, 1, 1, 1, 1, 1, 1, 1, 1, 1, 1, 1, 1, 1, 1, 1, 1, 1, 1, 1, 1, 1, 1, 1, 1, 1, 1, 1, 1, 1, 1, 1, 1, 1, 1, 1, 1, 1, 1, 1, 1, 1, 1, 1, 1, 1, 1, 1, 1, 1, 1, 1, 1, 1, 1, 1, 1, 1, 1, 1, 1, 1, 1, 1, 1, 1, 1, 1, 1, 1, 1, 1, 1, 1, 1, 1, 1, 1, 1, 1, 1, 1, 1, 1, 1, 1, 1, 1, 1, 1, 1, 1, 1, 1, 1, 1, 1, 1, 1, 1, 1, 1, 1, 1, 1, 1, 1, 1, 1, 1, 1, 1, 1, 1, 1, 1, 1, 1, 1, 1, 1, 1, 1, 1, 1, 1, 1, 1, 1, 1, 1, 1, 1, 1, 1, 1, 1, 1, 1, 1, 1, 1, 1, 1, 1, 1, 1, 1, 1, 1, 1, 1, 1, 1, 1, 1, 1, 1, 1, 1, 1, 1, 1, 1, 1, 1, 1, 1, 1, 1, 1, 1, 1, 1, 1, 1, 1, 1, 1, 1, 1, 1, 1, 1, 1, 1, 1, 1, 1, 1, 1, 1, 1, 1, 1, 1, 1, 1, 1, 1, 1, 1, 1, 1, 1, 1, 1, 1, 1, 1, 1, 1, 1, 1, 1, 1, 1, 1, 1, 1, 1, 1, 1, 1, 1, 1, 1, 1, 1, 1, 1, 1, 1, 1, 1, 1, 1, 1, 1, 1, 1, 1, 1, 1, 1, 1, 1, 1, 1, 1, 1, 1, 1, 1, 1, 1, 1, 1, 1, 1, 1, 1, 1, 1, 1, 1, 1, 1, 1, 1, 1, 1, 1, 1, 1, 1, 1, 1, 1, 1, 1, 1, 1, 1, 1, 1, 1, 1, 1, 1, 1, 1, 1, 1, 1, 1, 1, 1, 1, 1, 1, 1, 1, 1, 1, 1, 1, 1, 1, 1, 1, 1, 1, 1, 1, 1, 1, 1, 1, 1, 1, 1, 1, 1, 1, 1, 1, 1, 1, 1, 1, 1, 1, 1, 1, 1, 1, 1, 1, 1, 1, 1, 1, 1, 1, 1, 1, 1, 1, 1, 1, 1, 1, 1, 1, 1, 1, 1, 1, 1, 1, 1, 1, 1, 1, 1, 1, 1, 1, 1, 1, 1, 1, 1, 1, 1, 1, 1, 1, 1, 1, 1, 1, 1, 1, 1, 1, 1, 1, 1, 1, 1, 1, 1, 1, 1, 1, 1, 1, 1, 1, 1, 1, 1, 1, 1, 1, 1, 1, 1, 1, 1, 1, 1, 1, 1, 1, 1, 1, 1, 1, 1, 1, 1, 1, 1, 1, 1, 1, 1, 1, 1, 1, 1, 1, 1, 1, 1, 1, 1, 1, 1, 1, 1, 1, 1, 1, 1, 1, 1, 1, 1, 1, 1, 1, 1, 1, 1, 1, 1, 1, 1, 1, 1, 1, 1, 1, 1, 1, 1, 1, 1, 1, 1, 1, 1, 1, 1, 1, 1, 1, 1, 1, 1, 1, 1, 1])
_uv = me_cylinder_070.uv_layers.new(name='UVMap')
_uv.uv.foreach_set('vector', [0.4296, 0.3244, 0.4116, 0.358, 0.4116, 0.358, 0.4296, 0.3244, 0.1125, 0.1125, 0.142, 0.08837, 0.142, 0.08837, 0.1125, 0.1125, 0.4407, 0.2879, 0.4296, 0.3244, 0.4296, 0.3244, 0.4407, 0.2879, 0.08837, 0.142, 0.1125, 0.1125, 0.1125, 0.1125, 0.08837, 0.142, 0.4444, 0.25, 0.4407, 0.2879, 0.4407, 0.2879, 0.4444, 0.25, 0.0704, 0.1756, 0.08837, 0.142, 0.08837, 0.142, 0.0704, 0.1756, 0.4407, 0.2121, 0.4444, 0.25, 0.4444, 0.25, 0.4407, 0.2121, 0.05934, 0.2121, 0.0704, 0.1756, 0.0704, 0.1756, 0.05934, 0.2121, 0.4296, 0.1756, 0.4407, 0.2121, 0.4407, 0.2121, 0.4296, 0.1756, 0.0556, 0.25, 0.05934, 0.2121, 0.05934, 0.2121, 0.0556, 0.25, 0.4116, 0.142, 0.4296, 0.1756, 0.4296, 0.1756, 0.4116, 0.142, 0.05934, 0.2879, 0.0556, 0.25, 0.0556, 0.25, 0.05934, 0.2879, 0.3875, 0.1125, 0.4116, 0.142, 0.4116, 0.142, 0.3875, 0.1125, 0.0704, 0.3244, 0.05934, 0.2879, 0.05934, 0.2879, 0.0704, 0.3244, 0.358, 0.08837, 0.3875, 0.1125, 0.3875, 0.1125, 0.358, 0.08837, 0.08837, 0.358, 0.0704, 0.3244, 0.0704, 0.3244, 0.08837, 0.358, 0.3244, 0.0704, 0.358, 0.08837, 0.358, 0.08837, 0.3244, 0.0704, 0.2879, 0.4407, 0.25, 0.4444, 0.25, 0.4444, 0.2879, 0.4407, 0.1125, 0.3875, 0.08837, 0.358, 0.08837, 0.358, 0.1125, 0.3875, 0.2879, 0.05934, 0.3244, 0.0704, 0.3244, 0.0704, 0.2879, 0.05934, 0.3244, 0.4296, 0.2879, 0.4407, 0.2879, 0.4407, 0.3244, 0.4296, 0.142, 0.4116, 0.1125, 0.3875, 0.1125, 0.3875, 0.142, 0.4116, 0.25, 0.0556, 0.2879, 0.05934, 0.2879, 0.05934, 0.25, 0.0556, 0.358, 0.4116, 0.3244, 0.4296, 0.3244, 0.4296, 0.358, 0.4116, 0.1756, 0.4296, 0.142, 0.4116, 0.142, 0.4116, 0.1756, 0.4296, 0.2121, 0.05934, 0.25, 0.0556, 0.25, 0.0556, 0.2121, 0.05934, 0.3875, 0.3875, 0.358, 0.4116, 0.358, 0.4116, 0.3875, 0.3875, 0.2121, 0.4407, 0.1756, 0.4296, 0.1756, 0.4296, 0.2121, 0.4407, 0.1756, 0.0704, 0.2121, 0.05934, 0.2121, 0.05934, 0.1756, 0.0704, 0.4116, 0.358, 0.3875, 0.3875, 0.3875, 0.3875, 0.4116, 0.358, 0.25, 0.4444, 0.2121, 0.4407, 0.2121, 0.4407, 0.25, 0.4444, 0.142, 0.08837, 0.1756, 0.0704, 0.1756, 0.0704, 0.142, 0.08837, 0.2121, 0.05934, 0.1756, 0.0704, 0.2121, 0.05934, 0.3875, 0.3875, 0.4116, 0.358, 0.3875, 0.3875, 0.2121, 0.4407, 0.25, 0.4444, 0.2121, 0.4407, 0.1756, 0.0704, 0.142, 0.08837, 0.1756, 0.0704, 0.4116, 0.358, 0.4296, 0.3244, 0.4116, 0.358, 0.142, 0.08837, 0.1125, 0.1125, 0.142, 0.08837, 0.4296, 0.3244, 0.4407, 0.2879, 0.4296, 0.3244, 0.1125, 0.1125, 0.08837, 0.142, 0.1125, 0.1125, 0.4407, 0.2879, 0.4444, 0.25, 0.4407, 0.2879, 0.08837, 0.142, 0.0704, 0.1756, 0.08837, 0.142, 0.4444, 0.25, 0.4407, 0.2121, 0.4444, 0.25, 0.0704, 0.1756, 0.05934, 0.2121, 0.0704, 0.1756, 0.4407, 0.2121, 0.4296, 0.1756, 0.4407, 0.2121, 0.05934, 0.2121, 0.0556, 0.25, 0.05934, 0.2121, 0.4296, 0.1756, 0.4116, 0.142, 0.4296, 0.1756, 0.0556, 0.25, 0.05934, 0.2879, 0.0556, 0.25, 0.4116, 0.142, 0.3875, 0.1125, 0.4116, 0.142, 0.05934, 0.2879, 0.0704, 0.3244, 0.05934, 0.2879, 0.3875, 0.1125, 0.358, 0.08837, 0.3875, 0.1125, 0.0704, 0.3244, 0.08837, 0.358, 0.0704, 0.3244, 0.358, 0.08837, 0.3244, 0.0704, 0.358, 0.08837, 0.25, 0.4444, 0.2879, 0.4407, 0.25, 0.4444, 0.08837, 0.358, 0.1125, 0.3875, 0.08837, 0.358, 0.3244, 0.0704, 0.2879, 0.05934, 0.3244, 0.0704, 0.2879, 0.4407, 0.3244, 0.4296, 0.2879, 0.4407, 0.1125, 0.3875, 0.142, 0.4116, 0.1125, 0.3875, 0.2879, 0.05934, 0.25, 0.0556, 0.2879, 0.05934, 0.3244, 0.4296, 0.358, 0.4116, 0.3244, 0.4296, 0.142, 0.4116, 0.1756, 0.4296, 0.142, 0.4116, 0.25, 0.0556, 0.2121, 0.05934, 0.25, 0.0556, 0.358, 0.4116, 0.3875, 0.3875, 0.358, 0.4116, 0.1756, 0.4296, 0.2121, 0.4407, 0.1756, 0.4296, 0.8333, 1.0, 0.9167, 1.0, 0.9167, 1.0, 0.8333, 1.0, 0.6667, 1.0, 0.75, 1.0, 0.75, 1.0, 0.6667, 1.0, 0.5, 1.0, 0.5833, 1.0, 0.5833, 1.0, 0.5, 1.0, 0.3333, 1.0, 0.4167, 1.0, 0.4167, 1.0, 0.3333, 1.0, 0.1667, 1.0, 0.25, 1.0, 0.25, 1.0, 0.1667, 1.0, -8.941e-08, 1.0, 0.08333, 1.0, 0.08333, 1.0, -8.941e-08, 1.0, 0.08333, 1.0, 0.1667, 1.0, 0.1667, 1.0, 0.08333, 1.0, 0.25, 1.0, 0.3333, 1.0, 0.3333, 1.0, 0.25, 1.0, 0.4167, 1.0, 0.5, 1.0, 0.5, 1.0, 0.4167, 1.0, 0.5833, 1.0, 0.6667, 1.0, 0.6667, 1.0, 0.5833, 1.0, 0.75, 1.0, 0.8333, 1.0, 0.8333, 1.0, 0.75, 1.0, 0.1667, 1.0, 0.1667, 1.0, 0.25, 1.0, 0.25, 1.0, 0.75, 1.0, 0.75, 1.0, 0.8333, 1.0, 0.8333, 1.0, 0.3333, 1.0, 0.3333, 1.0, 0.4167, 1.0, 0.4167, 1.0, 0.5833, 1.0, 0.5833, 1.0, 0.6667, 1.0, 0.6667, 1.0, 0.9167, 1.0, 0.9167, 1.0, 1.0, 1.0, 1.0, 1.0, 0.4167, 1.0, 0.4167, 1.0, 0.5, 1.0, 0.5, 1.0, 0.5, 1.0, 0.5, 1.0, 0.5833, 1.0, 0.5833, 1.0, 0.25, 1.0, 0.25, 1.0, 0.3333, 1.0, 0.3333, 1.0, 0.6667, 1.0, 0.6667, 1.0, 0.75, 1.0, 0.75, 1.0, 0.08333, 1.0, 0.08333, 1.0, 0.1667, 1.0, 0.1667, 1.0, 0.8333, 1.0, 0.8333, 1.0, 0.9167, 1.0, 0.9167, 1.0, -8.941e-08, 1.0, -8.941e-08, 1.0, 0.08333, 1.0, 0.08333, 1.0, 0.9167, 1.0, 0.9167, 1.0, 1.0, 1.0, 1.0, 1.0, 0.1667, 1.0, 0.1667, 1.0, 0.25, 1.0, 0.25, 1.0, 0.5833, 1.0, 0.5833, 1.0, 0.6667, 1.0, 0.6667, 1.0, 0.5, 1.0, 0.5, 1.0, 0.5833, 1.0, 0.5833, 1.0, 0.25, 1.0, 0.25, 1.0, 0.3333, 1.0, 0.3333, 1.0, 0.8333, 1.0, 0.8333, 1.0, 0.9167, 1.0, 0.9167, 1.0, -8.941e-08, 1.0, -8.941e-08, 1.0, 0.08333, 1.0, 0.08333, 1.0, 0.3333, 1.0, 0.3333, 1.0, 0.4167, 1.0, 0.4167, 1.0, 0.6667, 1.0, 0.6667, 1.0, 0.75, 1.0, 0.75, 1.0, 0.75, 1.0, 0.75, 1.0, 0.8333, 1.0, 0.8333, 1.0, 0.4167, 1.0, 0.4167, 1.0, 0.5, 1.0, 0.5, 1.0, 0.08333, 1.0, 0.08333, 1.0, 0.1667, 1.0, 0.1667, 1.0, 0.8333, 1.0, 0.9167, 1.0, 0.9167, 1.0, 0.8333, 1.0, 0.1667, 1.0, 0.25, 1.0, 0.25, 1.0, 0.1667, 1.0, 0.6667, 1.0, 0.75, 1.0, 0.75, 1.0, 0.6667, 1.0, 0.3333, 1.0, 0.4167, 1.0, 0.4167, 1.0, 0.3333, 1.0, 0.75, 1.0, 0.8333, 1.0, 0.8333, 1.0, 0.75, 1.0, 0.25, 1.0, 0.3333, 1.0, 0.3333, 1.0, 0.25, 1.0, 0.08333, 1.0, 0.1667, 1.0, 0.1667, 1.0, 0.08333, 1.0, 0.5, 1.0, 0.5833, 1.0, 0.5833, 1.0, 0.5, 1.0, 0.5833, 1.0, 0.6667, 1.0, 0.6667, 1.0, 0.5833, 1.0, -8.941e-08, 1.0, 0.08333, 1.0, 0.08333, 1.0, -8.941e-08, 1.0, 0.4167, 1.0, 0.5, 1.0, 0.5, 1.0, 0.4167, 1.0, 0.1667, 1.0, 0.25, 1.0, 0.25, 1.0, 0.1667, 1.0, 0.75, 1.0, 0.8333, 1.0, 0.8333, 1.0, 0.75, 1.0, 0.3333, 1.0, 0.4167, 1.0, 0.4167, 1.0, 0.3333, 1.0, 0.5833, 1.0, 0.6667, 1.0, 0.6667, 1.0, 0.5833, 1.0, 0.9167, 1.0, 1.0, 1.0, 1.0, 1.0, 0.9167, 1.0, 0.4167, 1.0, 0.5, 1.0, 0.5, 1.0, 0.4167, 1.0, 0.5, 1.0, 0.5833, 1.0, 0.5833, 1.0, 0.5, 1.0, 0.25, 1.0, 0.3333, 1.0, 0.3333, 1.0, 0.25, 1.0, 0.6667, 1.0, 0.75, 1.0, 0.75, 1.0, 0.6667, 1.0, 0.08333, 1.0, 0.1667, 1.0, 0.1667, 1.0, 0.08333, 1.0, 0.8333, 1.0, 0.9167, 1.0, 0.9167, 1.0, 0.8333, 1.0, -8.941e-08, 1.0, 0.08333, 1.0, 0.08333, 1.0, -8.941e-08, 1.0, 0.9167, 1.0, 1.0, 1.0, 1.0, 1.0, 0.9167, 1.0, 0.1667, 1.0, 0.25, 1.0, 0.25, 1.0, 0.1667, 1.0, 0.5833, 1.0, 0.6667, 1.0, 0.6667, 1.0, 0.5833, 1.0, 0.5, 1.0, 0.5833, 1.0, 0.5833, 1.0, 0.5, 1.0, 0.25, 1.0, 0.3333, 1.0, 0.3333, 1.0, 0.25, 1.0, 0.8333, 1.0, 0.9167, 1.0, 0.9167, 1.0, 0.8333, 1.0, -8.941e-08, 1.0, 0.08333, 1.0, 0.08333, 1.0, -8.941e-08, 1.0, 0.3333, 1.0, 0.4167, 1.0, 0.4167, 1.0, 0.3333, 1.0, 0.6667, 1.0, 0.75, 1.0, 0.75, 1.0, 0.6667, 1.0, 0.75, 1.0, 0.8333, 1.0, 0.8333, 1.0, 0.75, 1.0, 0.4167, 1.0, 0.5, 1.0, 0.5, 1.0, 0.4167, 1.0, 0.08333, 1.0, 0.1667, 1.0, 0.1667, 1.0, 0.08333, 1.0, 0.75, 1.0, 0.8333, 1.0, 0.8333, 1.0, 0.75, 1.0, 0.4167, 1.0, 0.5, 1.0, 0.5, 1.0, 0.4167, 1.0, 0.5833, 1.0, 0.6667, 1.0, 0.6667, 1.0, 0.5833, 1.0, 0.25, 1.0, 0.3333, 1.0, 0.3333, 1.0, 0.25, 1.0, 0.1667, 1.0, 0.25, 1.0, 0.25, 1.0, 0.1667, 1.0, 0.8333, 1.0, 0.9167, 1.0, 0.9167, 1.0, 0.8333, 1.0, 0.9167, 1.0, 1.0, 1.0, 1.0, 1.0, 0.9167, 1.0, -8.941e-08, 1.0, 0.08333, 1.0, 0.08333, 1.0, -8.941e-08, 1.0, 0.08333, 1.0, 0.1667, 1.0, 0.1667, 1.0, 0.08333, 1.0, 0.5, 1.0, 0.5833, 1.0, 0.5833, 1.0, 0.5, 1.0, 0.6667, 1.0, 0.75, 1.0, 0.75, 1.0, 0.6667, 1.0, 0.3333, 1.0, 0.4167, 1.0, 0.4167, 1.0, 0.3333, 1.0, 0.9167, 1.0, 1.0, 1.0, 1.0, 1.0, 0.9167, 1.0, 0.9167, 1.0, 1.0, 1.0, 1.0, 1.0, 0.9167, 1.0, 1.0, 0.75, 1.0, 1.0, 0.9688, 1.0, 0.9688, 0.75, 0.9688, 0.75, 0.9688, 1.0, 0.9375, 1.0, 0.9375, 0.75, 0.9375, 0.75, 0.9375, 1.0, 0.9062, 1.0, 0.9062, 0.75, 0.9062, 0.75, 0.9062, 1.0, 0.875, 1.0, 0.875, 0.75, 0.875, 0.75, 0.875, 1.0, 0.8438, 1.0, 0.8438, 0.75, 0.8438, 0.75, 0.8438, 1.0, 0.8125, 1.0, 0.8125, 0.75, 0.8125, 0.75, 0.8125, 1.0, 0.7812, 1.0, 0.7812, 0.75, 0.7812, 0.75, 0.7812, 1.0, 0.75, 1.0, 0.75, 0.75, 0.75, 0.75, 0.75, 1.0, 0.7188, 1.0, 0.7188, 0.75, 0.7188, 0.75, 0.7188, 1.0, 0.6875, 1.0, 0.6875, 0.75, 0.6875, 0.75, 0.6875, 1.0, 0.6562, 1.0, 0.6562, 0.75, 0.6562, 0.75, 0.6562, 1.0, 0.625, 1.0, 0.625, 0.75, 0.625, 0.75, 0.625, 1.0, 0.5938, 1.0, 0.5938, 0.75, 0.5938, 0.75, 0.5938, 1.0, 0.5625, 1.0, 0.5625, 0.75, 0.4375, 0.75, 0.4375, 1.0, 0.4062, 1.0, 0.4062, 0.75, 0.4062, 0.75, 0.4062, 1.0, 0.375, 1.0, 0.375, 0.75, 0.375, 0.75, 0.375, 1.0, 0.3438, 1.0, 0.3438, 0.75, 0.3438, 0.75, 0.3438, 1.0, 0.3125, 1.0, 0.3125, 0.75, 0.3125, 0.75, 0.3125, 1.0, 0.2812, 1.0, 0.2812, 0.75, 0.2812, 0.75, 0.2812, 1.0, 0.25, 1.0, 0.25, 0.75, 0.25, 0.75, 0.25, 1.0, 0.2188, 1.0, 0.2188, 0.75, 0.2188, 0.75, 0.2188, 1.0, 0.1875, 1.0, 0.1875, 0.75, 0.1875, 0.75, 0.1875, 1.0, 0.1562, 1.0, 0.1562, 0.75, 0.1562, 0.75, 0.1562, 1.0, 0.125, 1.0, 0.125, 0.75, 0.125, 0.75, 0.125, 1.0, 0.09375, 1.0, 0.09375, 0.75, 0.09375, 0.75, 0.09375, 1.0, 0.0625, 1.0, 0.0625, 0.75, 0.4407, 0.2879, 0.4296, 0.3244, 0.4296, 0.3244, 0.4407, 0.2879, 0.0625, 0.75, 0.0625, 1.0, 0.03125, 1.0, 0.03125, 0.75, 0.03125, 0.75, 0.03125, 1.0, 0.0, 1.0, 0.0, 0.75, 0.6053, 0.1533, 0.5892, 0.1834, 0.5892, 0.1834, 0.6053, 0.1533, 0.03125, 0.5, 0.03125, 0.75, 0.0, 0.75, 0.0, 0.5, 0.0625, 0.5, 0.0625, 0.75, 0.03125, 0.75, 0.03125, 0.5, 0.09375, 0.5, 0.09375, 0.75, 0.0625, 0.75, 0.0625, 0.5, 0.125, 0.5, 0.125, 0.75, 0.09375, 0.75, 0.09375, 0.5, 0.1562, 0.5, 0.1562, 0.75, 0.125, 0.75, 0.125, 0.5, 0.1875, 0.5, 0.1875, 0.75, 0.1562, 0.75, 0.1562, 0.5, 0.2188, 0.5, 0.2188, 0.75, 0.1875, 0.75, 0.1875, 0.5, 0.25, 0.5, 0.25, 0.75, 0.2188, 0.75, 0.2188, 0.5, 0.2812, 0.5, 0.2812, 0.75, 0.25, 0.75, 0.25, 0.5, 0.3125, 0.5, 0.3125, 0.75, 0.2812, 0.75, 0.2812, 0.5, 0.3438, 0.5, 0.3438, 0.75, 0.3125, 0.75, 0.3125, 0.5, 0.375, 0.5, 0.375, 0.75, 0.3438, 0.75, 0.3438, 0.5, 0.4062, 0.5, 0.4062, 0.75, 0.375, 0.75, 0.375, 0.5, 0.4375, 0.5, 0.4375, 0.75, 0.4062, 0.75, 0.4062, 0.5, 0.5938, 0.5, 0.5938, 0.75, 0.5625, 0.75, 0.5625, 0.5, 0.625, 0.5, 0.625, 0.75, 0.5938, 0.75, 0.5938, 0.5, 0.6562, 0.5, 0.6562, 0.75, 0.625, 0.75, 0.625, 0.5, 0.6875, 0.5, 0.6875, 0.75, 0.6562, 0.75, 0.6562, 0.5, 0.7188, 0.5, 0.7188, 0.75, 0.6875, 0.75, 0.6875, 0.5, 0.75, 0.5, 0.75, 0.75, 0.7188, 0.75, 0.7188, 0.5, 0.7812, 0.5, 0.7812, 0.75, 0.75, 0.75, 0.75, 0.5, 0.8125, 0.5, 0.8125, 0.75, 0.7812, 0.75, 0.7812, 0.5, 0.8438, 0.5, 0.8438, 0.75, 0.8125, 0.75, 0.8125, 0.5, 0.875, 0.5, 0.875, 0.75, 0.8438, 0.75, 0.8438, 0.5, 0.9062, 0.5, 0.9062, 0.75, 0.875, 0.75, 0.875, 0.5, 0.9375, 0.5, 0.9375, 0.75, 0.9062, 0.75, 0.9062, 0.5, 0.9688, 0.5, 0.9688, 0.75, 0.9375, 0.75, 0.9375, 0.5, 1.0, 0.5, 1.0, 0.75, 0.9688, 0.75, 0.9688, 0.5, 0.5625, 0.5, 0.5625, 0.75, 0.25, 1.0, 0.1667, 1.0, 0.7968, 0.01461, 0.8418, 0.02827, 0.1667, 1.0, 0.08333, 1.0, -8.941e-08, 1.0, 0.75, 0.01, 0.7968, 0.01461, 0.08333, 1.0, 0.9167, 1.0, 0.7032, 0.01461, 0.75, 0.01, -8.941e-08, 1.0, 0.8333, 1.0, 0.6582, 0.02827, 0.7032, 0.01461, 0.9167, 1.0, 0.8333, 1.0, 0.75, 1.0, 0.4375, 0.75, 0.6582, 0.02827, 0.75, 1.0, 0.6667, 1.0, 0.4375, 1.0, 0.4375, 0.75, 0.5833, 1.0, 0.2032, 0.01461, 0.1582, 0.02827, 0.6667, 1.0, 0.5, 1.0, 0.25, 0.01, 0.2032, 0.01461, 0.5833, 1.0, 0.4167, 1.0, 0.2968, 0.01461, 0.25, 0.01, 0.5, 1.0, 0.3333, 1.0, 0.3418, 0.02827, 0.2968, 0.01461, 0.4167, 1.0, 0.25, 1.0, 0.5625, 0.75, 0.5625, 1.0, 0.3333, 1.0, 0.25, 0.4444, 0.2121, 0.4407, 0.2121, 0.4407, 0.25, 0.4444, 0.358, 0.4116, 0.3244, 0.4296, 0.3244, 0.4296, 0.358, 0.4116, 0.3875, 0.3875, 0.358, 0.4116, 0.358, 0.4116, 0.3875, 0.3875, 0.4116, 0.358, 0.3875, 0.3875, 0.3875, 0.3875, 0.4116, 0.358, 0.4334, 0.3725, 0.4538, 0.3344, 0.4717, 0.3418, 0.4496, 0.3833, 0.4296, 0.3244, 0.4116, 0.358, 0.4116, 0.358, 0.4296, 0.3244, 0.4444, 0.25, 0.4407, 0.2879, 0.4407, 0.2879, 0.4444, 0.25, 0.4407, 0.2121, 0.4444, 0.25, 0.4444, 0.25, 0.4407, 0.2121, 0.4296, 0.1756, 0.4407, 0.2121, 0.4407, 0.2121, 0.4296, 0.1756, 0.4116, 0.142, 0.4296, 0.1756, 0.4296, 0.1756, 0.4116, 0.142, 0.3875, 0.1125, 0.4116, 0.142, 0.4116, 0.142, 0.3875, 0.1125, 0.358, 0.08837, 0.3875, 0.1125, 0.3875, 0.1125, 0.358, 0.08837, 0.3244, 0.0704, 0.358, 0.08837, 0.358, 0.08837, 0.3244, 0.0704, 0.2879, 0.05934, 0.3244, 0.0704, 0.3244, 0.0704, 0.2879, 0.05934, 0.25, 0.0556, 0.2879, 0.05934, 0.2879, 0.05934, 0.25, 0.0556, 0.2121, 0.05934, 0.25, 0.0556, 0.25, 0.0556, 0.2121, 0.05934, 0.1756, 0.0704, 0.2121, 0.05934, 0.2121, 0.05934, 0.1756, 0.0704, 0.142, 0.08837, 0.1756, 0.0704, 0.1756, 0.0704, 0.142, 0.08837, 0.1125, 0.1125, 0.142, 0.08837, 0.142, 0.08837, 0.1125, 0.1125, 0.08837, 0.142, 0.1125, 0.1125, 0.1125, 0.1125, 0.08837, 0.142, 0.0704, 0.1756, 0.08837, 0.142, 0.08837, 0.142, 0.0704, 0.1756, 0.05934, 0.2121, 0.0704, 0.1756, 0.0704, 0.1756, 0.05934, 0.2121, 0.0556, 0.25, 0.05934, 0.2121, 0.05934, 0.2121, 0.0556, 0.25, 0.05934, 0.2879, 0.0556, 0.25, 0.0556, 0.25, 0.05934, 0.2879, 0.0704, 0.3244, 0.05934, 0.2879, 0.05934, 0.2879, 0.0704, 0.3244, 0.08837, 0.358, 0.0704, 0.3244, 0.0704, 0.3244, 0.08837, 0.358, 0.1125, 0.3875, 0.08837, 0.358, 0.08837, 0.358, 0.1125, 0.3875, 0.142, 0.4116, 0.1125, 0.3875, 0.1125, 0.3875, 0.142, 0.4116, 0.1756, 0.4296, 0.142, 0.4116, 0.142, 0.4116, 0.1756, 0.4296, 0.2121, 0.4407, 0.1756, 0.4296, 0.1756, 0.4296, 0.2121, 0.4407, 0.3244, 0.4296, 0.2879, 0.4407, 0.2879, 0.4407, 0.3244, 0.4296, 0.1275, 0.06662, 0.09405, 0.09405, 0.08029, 0.08029, 0.1167, 0.05045, 0.4538, 0.3344, 0.4663, 0.293, 0.4854, 0.2968, 0.4717, 0.3418, 0.09405, 0.09405, 0.06662, 0.1275, 0.05045, 0.1167, 0.08029, 0.08029, 0.4663, 0.293, 0.4706, 0.25, 0.49, 0.25, 0.4854, 0.2968, 0.06662, 0.1275, 0.04624, 0.1656, 0.02827, 0.1582, 0.05045, 0.1167, 0.4706, 0.25, 0.4663, 0.207, 0.4854, 0.2032, 0.49, 0.25, 0.04624, 0.1656, 0.03369, 0.207, 0.01461, 0.2032, 0.02827, 0.1582, 0.4663, 0.207, 0.4538, 0.1656, 0.4717, 0.1582, 0.4854, 0.2032, 0.03369, 0.207, 0.02945, 0.25, 0.01, 0.25, 0.01461, 0.2032, 0.4538, 0.1656, 0.4334, 0.1275, 0.4496, 0.1167, 0.4717, 0.1582, 0.02945, 0.25, 0.03369, 0.293, 0.01461, 0.2968, 0.01, 0.25, 0.4334, 0.1275, 0.406, 0.09405, 0.4197, 0.08029, 0.4496, 0.1167, 0.03369, 0.293, 0.04624, 0.3344, 0.02827, 0.3418, 0.01461, 0.2968, 0.406, 0.09405, 0.3725, 0.06662, 0.3833, 0.05045, 0.4197, 0.08029, 0.04624, 0.3344, 0.06662, 0.3725, 0.05045, 0.3833, 0.02827, 0.3418, 0.3725, 0.06662, 0.3344, 0.04624, 0.3418, 0.02827, 0.3833, 0.05045, 0.25, 0.4706, 0.293, 0.4663, 0.2968, 0.4854, 0.25, 0.49, 0.06662, 0.3725, 0.09405, 0.406, 0.08029, 0.4197, 0.05045, 0.3833, 0.3344, 0.04624, 0.293, 0.03369, 0.2968, 0.01461, 0.3418, 0.02827, 0.293, 0.4663, 0.3344, 0.4538, 0.3418, 0.4717, 0.2968, 0.4854, 0.09405, 0.406, 0.1275, 0.4334, 0.1167, 0.4496, 0.08029, 0.4197, 0.293, 0.03369, 0.25, 0.02945, 0.25, 0.01, 0.2968, 0.01461, 0.3344, 0.4538, 0.3725, 0.4334, 0.3833, 0.4496, 0.3418, 0.4717, 0.1275, 0.4334, 0.1656, 0.4538, 0.1582, 0.4717, 0.1167, 0.4496, 0.25, 0.02945, 0.207, 0.03369, 0.2032, 0.01461, 0.25, 0.01, 0.3725, 0.4334, 0.406, 0.406, 0.4197, 0.4197, 0.3833, 0.4496, 0.1656, 0.4538, 0.207, 0.4663, 0.2032, 0.4854, 0.1582, 0.4717, 0.207, 0.03369, 0.1656, 0.04624, 0.1582, 0.02827, 0.2032, 0.01461, 0.406, 0.406, 0.4334, 0.3725, 0.4496, 0.3833, 0.4197, 0.4197, 0.207, 0.4663, 0.25, 0.4706, 0.25, 0.49, 0.2032, 0.4854, 0.1656, 0.04624, 0.1275, 0.06662, 0.1167, 0.05045, 0.1582, 0.02827, 0.7839, 0.4207, 0.75, 0.424, 0.75, 0.49, 0.7968, 0.4854, 0.8166, 0.4108, 0.7839, 0.4207, 0.7968, 0.4854, 0.8418, 0.4717, 0.8467, 0.3947, 0.8166, 0.4108, 0.8418, 0.4717, 0.8833, 0.4496, 0.873, 0.373, 0.8467, 0.3947, 0.8833, 0.4496, 0.9197, 0.4197, 0.8947, 0.3467, 0.873, 0.373, 0.9197, 0.4197, 0.9496, 0.3833, 0.9108, 0.3166, 0.8947, 0.3467, 0.9496, 0.3833, 0.9717, 0.3418, 0.9207, 0.2839, 0.9108, 0.3166, 0.9717, 0.3418, 0.9854, 0.2968, 0.924, 0.25, 0.9207, 0.2839, 0.9854, 0.2968, 0.99, 0.25, 0.9207, 0.2161, 0.924, 0.25, 0.99, 0.25, 0.9854, 0.2032, 0.9108, 0.1834, 0.9207, 0.2161, 0.9854, 0.2032, 0.9717, 0.1582, 0.8947, 0.1533, 0.9108, 0.1834, 0.9717, 0.1582, 0.9496, 0.1167, 0.873, 0.127, 0.8947, 0.1533, 0.9496, 0.1167, 0.9197, 0.08029, 0.8467, 0.1053, 0.873, 0.127, 0.9197, 0.08029, 0.8833, 0.05045, 0.8166, 0.08923, 0.8467, 0.1053, 0.8833, 0.05045, 0.8418, 0.02827, 0.7839, 0.07933, 0.8166, 0.08923, 0.8418, 0.02827, 0.7968, 0.01461, 0.75, 0.07599, 0.7839, 0.07933, 0.7968, 0.01461, 0.75, 0.01, 0.7161, 0.07933, 0.75, 0.07599, 0.75, 0.01, 0.7032, 0.01461, 0.6834, 0.08923, 0.7161, 0.07933, 0.7032, 0.01461, 0.6582, 0.02827, 0.6533, 0.1053, 0.6834, 0.08923, 0.6582, 0.02827, 0.6167, 0.05045, 0.627, 0.127, 0.6533, 0.1053, 0.6167, 0.05045, 0.5803, 0.08029, 0.6053, 0.1533, 0.627, 0.127, 0.5803, 0.08029, 0.5504, 0.1167, 0.5892, 0.1834, 0.6053, 0.1533, 0.5504, 0.1167, 0.5283, 0.1582, 0.5793, 0.2161, 0.5892, 0.1834, 0.5283, 0.1582, 0.5146, 0.2032, 0.576, 0.25, 0.5793, 0.2161, 0.5146, 0.2032, 0.51, 0.25, 0.5793, 0.2839, 0.576, 0.25, 0.51, 0.25, 0.5146, 0.2968, 0.5892, 0.3166, 0.5793, 0.2839, 0.5146, 0.2968, 0.5283, 0.3418, 0.6053, 0.3467, 0.5892, 0.3166, 0.5283, 0.3418, 0.5504, 0.3833, 0.627, 0.373, 0.6053, 0.3467, 0.5504, 0.3833, 0.5803, 0.4197, 0.6533, 0.3947, 0.627, 0.373, 0.5803, 0.4197, 0.6167, 0.4496, 0.6834, 0.4108, 0.6533, 0.3947, 0.6167, 0.4496, 0.6582, 0.4717, 0.7161, 0.4207, 0.6834, 0.4108, 0.6582, 0.4717, 0.7032, 0.4854, 0.75, 0.424, 0.7161, 0.4207, 0.7032, 0.4854, 0.75, 0.49, 0.75, 0.424, 0.7839, 0.4207, 0.8166, 0.4108, 0.8467, 0.3947, 0.873, 0.373, 0.8947, 0.3467, 0.9108, 0.3166, 0.9207, 0.2839, 0.924, 0.25, 0.9207, 0.2161, 0.9108, 0.1834, 0.8947, 0.1533, 0.873, 0.127, 0.8467, 0.1053, 0.8166, 0.08923, 0.7839, 0.07933, 0.75, 0.07599, 0.7161, 0.07933, 0.6834, 0.08923, 0.6533, 0.1053, 0.627, 0.127, 0.6053, 0.1533, 0.5892, 0.1834, 0.5793, 0.2161, 0.576, 0.25, 0.5793, 0.2839, 0.5892, 0.3166, 0.6053, 0.3467, 0.627, 0.373, 0.6533, 0.3947, 0.6834, 0.4108, 0.7161, 0.4207, 0.924, 0.25, 0.9207, 0.2161, 0.9207, 0.2161, 0.924, 0.25, 0.5892, 0.1834, 0.5793, 0.2161, 0.5793, 0.2161, 0.5892, 0.1834, 0.9207, 0.2161, 0.9108, 0.1834, 0.9108, 0.1834, 0.9207, 0.2161, 0.5793, 0.2161, 0.576, 0.25, 0.576, 0.25, 0.5793, 0.2161, 0.9108, 0.1834, 0.8947, 0.1533, 0.8947, 0.1533, 0.9108, 0.1834, 0.576, 0.25, 0.5793, 0.2839, 0.5793, 0.2839, 0.576, 0.25, 0.8947, 0.1533, 0.873, 0.127, 0.873, 0.127, 0.8947, 0.1533, 0.5793, 0.2839, 0.5892, 0.3166, 0.5892, 0.3166, 0.5793, 0.2839, 0.873, 0.127, 0.8467, 0.1053, 0.8467, 0.1053, 0.873, 0.127, 0.5892, 0.3166, 0.6053, 0.3467, 0.6053, 0.3467, 0.5892, 0.3166, 0.8467, 0.1053, 0.8166, 0.08923, 0.8166, 0.08923, 0.8467, 0.1053, 0.75, 0.424, 0.7839, 0.4207, 0.7839, 0.4207, 0.75, 0.424, 0.6053, 0.3467, 0.627, 0.373, 0.627, 0.373, 0.6053, 0.3467, 0.8166, 0.08923, 0.7839, 0.07933, 0.7839, 0.07933, 0.8166, 0.08923, 0.7839, 0.4207, 0.8166, 0.4108, 0.8166, 0.4108, 0.7839, 0.4207, 0.627, 0.373, 0.6533, 0.3947, 0.6533, 0.3947, 0.627, 0.373, 0.7839, 0.07933, 0.75, 0.07599, 0.75, 0.07599, 0.7839, 0.07933, 0.8166, 0.4108, 0.8467, 0.3947, 0.8467, 0.3947, 0.8166, 0.4108, 0.6533, 0.3947, 0.6834, 0.4108, 0.6834, 0.4108, 0.6533, 0.3947, 0.75, 0.07599, 0.7161, 0.07933, 0.7161, 0.07933, 0.75, 0.07599, 0.8467, 0.3947, 0.873, 0.373, 0.873, 0.373, 0.8467, 0.3947, 0.6834, 0.4108, 0.7161, 0.4207, 0.7161, 0.4207, 0.6834, 0.4108, 0.7161, 0.07933, 0.6834, 0.08923, 0.6834, 0.08923, 0.7161, 0.07933, 0.873, 0.373, 0.8947, 0.3467, 0.8947, 0.3467, 0.873, 0.373, 0.7161, 0.4207, 0.75, 0.424, 0.75, 0.424, 0.7161, 0.4207, 0.6834, 0.08923, 0.6533, 0.1053, 0.6533, 0.1053, 0.6834, 0.08923, 0.8947, 0.3467, 0.9108, 0.3166, 0.9108, 0.3166, 0.8947, 0.3467, 0.6533, 0.1053, 0.627, 0.127, 0.627, 0.127, 0.6533, 0.1053, 0.9108, 0.3166, 0.9207, 0.2839, 0.9207, 0.2839, 0.9108, 0.3166, 0.627, 0.127, 0.6053, 0.1533, 0.6053, 0.1533, 0.627, 0.127, 0.9207, 0.2839, 0.924, 0.25, 0.924, 0.25, 0.9207, 0.2839, 0.293, 0.4663, 0.25, 0.4706, 0.25, 0.4444, 0.2879, 0.4407, 0.3344, 0.4538, 0.293, 0.4663, 0.2879, 0.4407, 0.3244, 0.4296, 0.3725, 0.4334, 0.3344, 0.4538, 0.3244, 0.4296, 0.358, 0.4116, 0.406, 0.406, 0.3725, 0.4334, 0.358, 0.4116, 0.3875, 0.3875, 0.4334, 0.3725, 0.406, 0.406, 0.3875, 0.3875, 0.4116, 0.358, 0.4538, 0.3344, 0.4334, 0.3725, 0.4116, 0.358, 0.4296, 0.3244, 0.4663, 0.293, 0.4538, 0.3344, 0.4296, 0.3244, 0.4407, 0.2879, 0.4706, 0.25, 0.4663, 0.293, 0.4407, 0.2879, 0.4444, 0.25, 0.4663, 0.207, 0.4706, 0.25, 0.4444, 0.25, 0.4407, 0.2121, 0.4538, 0.1656, 0.4663, 0.207, 0.4407, 0.2121, 0.4296, 0.1756, 0.4334, 0.1275, 0.4538, 0.1656, 0.4296, 0.1756, 0.4116, 0.142, 0.406, 0.09405, 0.4334, 0.1275, 0.4116, 0.142, 0.3875, 0.1125, 0.3725, 0.06662, 0.406, 0.09405, 0.3875, 0.1125, 0.358, 0.08837, 0.3344, 0.04624, 0.3725, 0.06662, 0.358, 0.08837, 0.3244, 0.0704, 0.293, 0.03369, 0.3344, 0.04624, 0.3244, 0.0704, 0.2879, 0.05934, 0.25, 0.02945, 0.293, 0.03369, 0.2879, 0.05934, 0.25, 0.0556, 0.207, 0.03369, 0.25, 0.02945, 0.25, 0.0556, 0.2121, 0.05934, 0.1656, 0.04624, 0.207, 0.03369, 0.2121, 0.05934, 0.1756, 0.0704, 0.1275, 0.06662, 0.1656, 0.04624, 0.1756, 0.0704, 0.142, 0.08837, 0.09405, 0.09405, 0.1275, 0.06662, 0.142, 0.08837, 0.1125, 0.1125, 0.06662, 0.1275, 0.09405, 0.09405, 0.1125, 0.1125, 0.08837, 0.142, 0.04624, 0.1656, 0.06662, 0.1275, 0.08837, 0.142, 0.0704, 0.1756, 0.03369, 0.207, 0.04624, 0.1656, 0.0704, 0.1756, 0.05934, 0.2121, 0.02945, 0.25, 0.03369, 0.207, 0.05934, 0.2121, 0.0556, 0.25, 0.03369, 0.293, 0.02945, 0.25, 0.0556, 0.25, 0.05934, 0.2879, 0.04624, 0.3344, 0.03369, 0.293, 0.05934, 0.2879, 0.0704, 0.3244, 0.06662, 0.3725, 0.04624, 0.3344, 0.0704, 0.3244, 0.08837, 0.358, 0.09405, 0.406, 0.06662, 0.3725, 0.08837, 0.358, 0.1125, 0.3875, 0.1275, 0.4334, 0.09405, 0.406, 0.1125, 0.3875, 0.142, 0.4116, 0.1656, 0.4538, 0.1275, 0.4334, 0.142, 0.4116, 0.1756, 0.4296, 0.207, 0.4663, 0.1656, 0.4538, 0.1756, 0.4296, 0.2121, 0.4407, 0.25, 0.4706, 0.207, 0.4663, 0.2121, 0.4407, 0.25, 0.4444, 0.2879, 0.4407, 0.25, 0.4444, 0.25, 0.4444, 0.2879, 0.4407, 0.8333, 1.0, 0.9167, 1.0, 0.9167, 1.0, 0.8333, 1.0, 0.6667, 1.0, 0.75, 1.0, 0.75, 1.0, 0.6667, 1.0, 0.5, 1.0, 0.5833, 1.0, 0.5833, 1.0, 0.5, 1.0, 0.3333, 1.0, 0.4167, 1.0, 0.4167, 1.0, 0.3333, 1.0, 0.1667, 1.0, 0.25, 1.0, 0.25, 1.0, 0.1667, 1.0, -8.941e-08, 1.0, 0.08333, 1.0, 0.08333, 1.0, -8.941e-08, 1.0, 0.08333, 1.0, 0.1667, 1.0, 0.1667, 1.0, 0.08333, 1.0, 0.25, 1.0, 0.3333, 1.0, 0.3333, 1.0, 0.25, 1.0, 0.4167, 1.0, 0.5, 1.0, 0.5, 1.0, 0.4167, 1.0, 0.5833, 1.0, 0.6667, 1.0, 0.6667, 1.0, 0.5833, 1.0, 0.75, 1.0, 0.8333, 1.0, 0.8333, 1.0, 0.75, 1.0, 0.1667, 1.0, 0.1667, 1.0, 0.25, 1.0, 0.25, 1.0, 0.75, 1.0, 0.75, 1.0, 0.8333, 1.0, 0.8333, 1.0, 0.3333, 1.0, 0.3333, 1.0, 0.4167, 1.0, 0.4167, 1.0, 0.5833, 1.0, 0.5833, 1.0, 0.6667, 1.0, 0.6667, 1.0, 0.9167, 1.0, 0.9167, 1.0, 1.0, 1.0, 1.0, 1.0, 0.4167, 1.0, 0.4167, 1.0, 0.5, 1.0, 0.5, 1.0, 0.5, 1.0, 0.5, 1.0, 0.5833, 1.0, 0.5833, 1.0, 0.25, 1.0, 0.25, 1.0, 0.3333, 1.0, 0.3333, 1.0, 0.6667, 1.0, 0.6667, 1.0, 0.75, 1.0, 0.75, 1.0, 0.08333, 1.0, 0.08333, 1.0, 0.1667, 1.0, 0.1667, 1.0, 0.8333, 1.0, 0.8333, 1.0, 0.9167, 1.0, 0.9167, 1.0, -8.941e-08, 1.0, -8.941e-08, 1.0, 0.08333, 1.0, 0.08333, 1.0, 0.6667, 1.0, 0.5833, 1.0, 0.5833, 1.0, 0.6667, 1.0, 0.1667, 1.0, 0.25, 1.0, 0.25, 1.0, 0.1667, 1.0, 0.25, 1.0, 0.3333, 1.0, 0.3333, 1.0, 0.25, 1.0, 0.5, 1.0, 0.5833, 1.0, 0.5833, 1.0, 0.5, 1.0, 0.75, 1.0, 0.6667, 1.0, 0.6667, 1.0, 0.75, 1.0, 0.3333, 1.0, 0.4167, 1.0, 0.4167, 1.0, 0.3333, 1.0, 0.9167, 1.0, 1.0, 1.0, 1.0, 1.0, 0.9167, 1.0, 0.5, 1.0, 0.4167, 1.0, 0.4167, 1.0, 0.5, 1.0, 0.6667, 1.0, 0.75, 1.0, 0.75, 1.0, 0.6667, 1.0, 0.3333, 1.0, 0.4167, 1.0, 0.4167, 1.0, 0.3333, 1.0, 0.9167, 1.0, 0.8333, 1.0, 0.8333, 1.0, 0.9167, 1.0, 0.75, 1.0, 0.8333, 1.0, 0.8333, 1.0, 0.75, 1.0, 0.1667, 1.0, 0.25, 1.0, 0.25, 1.0, 0.1667, 1.0, 0.75, 1.0, 0.8333, 1.0, 0.8333, 1.0, 0.75, 1.0, 0.3333, 1.0, 0.4167, 1.0, 0.4167, 1.0, 0.3333, 1.0, 0.5833, 1.0, 0.6667, 1.0, 0.6667, 1.0, 0.5833, 1.0, 0.9167, 1.0, 1.0, 1.0, 1.0, 1.0, 0.9167, 1.0, 0.4167, 1.0, 0.5, 1.0, 0.5, 1.0, 0.4167, 1.0, 0.5, 1.0, 0.5833, 1.0, 0.5833, 1.0, 0.5, 1.0, 0.25, 1.0, 0.3333, 1.0, 0.3333, 1.0, 0.25, 1.0, 0.6667, 1.0, 0.75, 1.0, 0.75, 1.0, 0.6667, 1.0, 0.08333, 1.0, 0.1667, 1.0, 0.1667, 1.0, 0.08333, 1.0, 0.8333, 1.0, 0.9167, 1.0, 0.9167, 1.0, 0.8333, 1.0, -8.941e-08, 1.0, 0.08333, 1.0, 0.08333, 1.0, -8.941e-08, 1.0, 0.9167, 1.0, 1.0, 1.0, 1.0, 1.0, 0.9167, 1.0, 0.1667, 1.0, 0.25, 1.0, 0.25, 1.0, 0.1667, 1.0, 0.5833, 1.0, 0.6667, 1.0, 0.6667, 1.0, 0.5833, 1.0, 0.5, 1.0, 0.5833, 1.0, 0.5833, 1.0, 0.5, 1.0, 0.25, 1.0, 0.3333, 1.0, 0.3333, 1.0, 0.25, 1.0, 0.8333, 1.0, 0.9167, 1.0, 0.9167, 1.0, 0.8333, 1.0, -8.941e-08, 1.0, 0.08333, 1.0, 0.08333, 1.0, -8.941e-08, 1.0, 0.3333, 1.0, 0.4167, 1.0, 0.4167, 1.0, 0.3333, 1.0, 0.6667, 1.0, 0.75, 1.0, 0.75, 1.0, 0.6667, 1.0, 0.75, 1.0, 0.8333, 1.0, 0.8333, 1.0, 0.75, 1.0, 0.4167, 1.0, 0.5, 1.0, 0.5, 1.0, 0.4167, 1.0, 0.08333, 1.0, 0.1667, 1.0, 0.1667, 1.0, 0.08333, 1.0, 0.9167, 1.0, 1.0, 1.0, 1.0, 1.0, 0.9167, 1.0, 0.08333, 1.0, 0.1667, 1.0, 0.1667, 1.0, 0.08333, 1.0, 0.9167, 1.0, 1.0, 1.0, 1.0, 1.0, 0.9167, 1.0, 0.3333, 1.0, 0.25, 1.0, 0.25, 1.0, 0.3333, 1.0, -8.941e-08, 1.0, 0.08333, 1.0, 0.08333, 1.0, -8.941e-08, 1.0, 0.5833, 1.0, 0.6667, 1.0, 0.6667, 1.0, 0.5833, 1.0, 0.5, 1.0, 0.5833, 1.0, 0.5833, 1.0, 0.5, 1.0, 0.8333, 1.0, 0.9167, 1.0, 0.9167, 1.0, 0.8333, 1.0, 0.75, 1.0, 0.8333, 1.0, 0.8333, 1.0, 0.75, 1.0, 0.5833, 1.0, 0.6667, 1.0, 0.6667, 1.0, 0.5833, 1.0, 0.1667, 1.0, 0.08333, 1.0, 0.08333, 1.0, 0.1667, 1.0, 0.1667, 1.0, 0.25, 1.0, 0.25, 1.0, 0.1667, 1.0, 0.4167, 1.0, 0.5, 1.0, 0.5, 1.0, 0.4167, 1.0, 0.8333, 1.0, 0.8333, 1.0, 0.9167, 1.0, 0.9167, 1.0, 0.6667, 1.0, 0.6667, 1.0, 0.75, 1.0, 0.75, 1.0, 0.5, 1.0, 0.5, 1.0, 0.5833, 1.0, 0.5833, 1.0, 0.3333, 1.0, 0.3333, 1.0, 0.4167, 1.0, 0.4167, 1.0, 0.1667, 1.0, 0.1667, 1.0, 0.25, 1.0, 0.25, 1.0, -8.941e-08, 1.0, -8.941e-08, 1.0, 0.08333, 1.0, 0.08333, 1.0, 0.08333, 1.0, 0.08333, 1.0, 0.1667, 1.0, 0.1667, 1.0, 0.25, 1.0, 0.25, 1.0, 0.3333, 1.0, 0.3333, 1.0, 0.4167, 1.0, 0.4167, 1.0, 0.5, 1.0, 0.5, 1.0, 0.5833, 1.0, 0.5833, 1.0, 0.6667, 1.0, 0.6667, 1.0, 0.75, 1.0, 0.75, 1.0, 0.8333, 1.0, 0.8333, 1.0, 0.1667, 1.0, 0.25, 1.0, 0.25, 1.0, 0.1667, 1.0, 0.75, 1.0, 0.8333, 1.0, 0.8333, 1.0, 0.75, 1.0, 0.3333, 1.0, 0.4167, 1.0, 0.4167, 1.0, 0.3333, 1.0, 0.5833, 1.0, 0.6667, 1.0, 0.6667, 1.0, 0.5833, 1.0, 0.9167, 1.0, 1.0, 1.0, 1.0, 1.0, 0.9167, 1.0, 0.4167, 1.0, 0.5, 1.0, 0.5, 1.0, 0.4167, 1.0, 0.5, 1.0, 0.5833, 1.0, 0.5833, 1.0, 0.5, 1.0, 0.25, 1.0, 0.3333, 1.0, 0.3333, 1.0, 0.25, 1.0, 0.6667, 1.0, 0.75, 1.0, 0.75, 1.0, 0.6667, 1.0, 0.08333, 1.0, 0.1667, 1.0, 0.1667, 1.0, 0.08333, 1.0, 0.8333, 1.0, 0.9167, 1.0, 0.9167, 1.0, 0.8333, 1.0, -8.941e-08, 1.0, 0.08333, 1.0, 0.08333, 1.0, -8.941e-08, 1.0, 0.6667, 1.0, 0.75, 1.0, 0.75, 1.0, 0.6667, 1.0, 0.4167, 1.0, 0.5, 1.0, 0.5, 1.0, 0.4167, 1.0, 0.25, 1.0, 0.25, 1.0, 0.3333, 1.0, 0.3333, 1.0, 0.5, 1.0, 0.5, 1.0, 0.5833, 1.0, 0.5833, 1.0, 0.08333, 1.0, -8.941e-08, 1.0, -8.941e-08, 1.0, 0.08333, 1.0, 0.3333, 1.0, 0.3333, 1.0, 0.4167, 1.0, 0.4167, 1.0, 0.8333, 1.0, 0.9167, 1.0, 0.9167, 1.0, 0.8333, 1.0, 0.25, 1.0, 0.3333, 1.0, 0.3333, 1.0, 0.25, 1.0, 0.6667, 1.0, 0.6667, 1.0, 0.75, 1.0, 0.75, 1.0, 0.25, 1.0, 0.1667, 1.0, 0.1667, 1.0, 0.25, 1.0, 1.0, 1.0, 0.9167, 1.0, 0.9167, 1.0, 1.0, 1.0, 0.08333, 1.0, 0.1667, 1.0, 0.1667, 1.0, 0.08333, 1.0, 0.1667, 1.0, 0.1667, 1.0, 0.25, 1.0, 0.25, 1.0, 0.75, 1.0, 0.75, 1.0, 0.8333, 1.0, 0.8333, 1.0, 0.3333, 1.0, 0.3333, 1.0, 0.4167, 1.0, 0.4167, 1.0, 0.5833, 1.0, 0.5833, 1.0, 0.6667, 1.0, 0.6667, 1.0, 0.9167, 1.0, 0.9167, 1.0, 1.0, 1.0, 1.0, 1.0, 0.4167, 1.0, 0.4167, 1.0, 0.5, 1.0, 0.5, 1.0, 0.5, 1.0, 0.5, 1.0, 0.5833, 1.0, 0.5833, 1.0, 0.25, 1.0, 0.25, 1.0, 0.3333, 1.0, 0.3333, 1.0, 0.6667, 1.0, 0.6667, 1.0, 0.75, 1.0, 0.75, 1.0, 0.08333, 1.0, 0.08333, 1.0, 0.1667, 1.0, 0.1667, 1.0, 0.8333, 1.0, 0.8333, 1.0, 0.9167, 1.0, 0.9167, 1.0, -8.941e-08, 1.0, -8.941e-08, 1.0, 0.08333, 1.0, 0.08333, 1.0, 0.9167, 1.0, 0.9167, 1.0, 1.0, 1.0, 1.0, 1.0, 0.1667, 1.0, 0.1667, 1.0, 0.25, 1.0, 0.25, 1.0, 0.5833, 1.0, 0.5833, 1.0, 0.6667, 1.0, 0.6667, 1.0, 0.5, 1.0, 0.5, 1.0, 0.5833, 1.0, 0.5833, 1.0, 0.25, 1.0, 0.25, 1.0, 0.3333, 1.0, 0.3333, 1.0, 0.8333, 1.0, 0.8333, 1.0, 0.9167, 1.0, 0.9167, 1.0, -8.941e-08, 1.0, -8.941e-08, 1.0, 0.08333, 1.0, 0.08333, 1.0, 0.3333, 1.0, 0.3333, 1.0, 0.4167, 1.0, 0.4167, 1.0, 0.6667, 1.0, 0.6667, 1.0, 0.75, 1.0, 0.75, 1.0, 0.75, 1.0, 0.75, 1.0, 0.8333, 1.0, 0.8333, 1.0, 0.4167, 1.0, 0.4167, 1.0, 0.5, 1.0, 0.5, 1.0, 0.08333, 1.0, 0.08333, 1.0, 0.1667, 1.0, 0.1667, 1.0, 0.9167, 1.0, 0.9167, 1.0, 1.0, 1.0, 1.0, 1.0, 0.08333, 1.0, 0.08333, 1.0, 0.1667, 1.0, 0.1667, 1.0, 0.9167, 1.0, 0.9167, 1.0, 1.0, 1.0, 1.0, 1.0, 0.4167, 1.0, 0.3333, 1.0, 0.3333, 1.0, 0.4167, 1.0, -8.941e-08, 1.0, -8.941e-08, 1.0, 0.08333, 1.0, 0.08333, 1.0, 0.5833, 1.0, 0.5833, 1.0, 0.6667, 1.0, 0.6667, 1.0, 0.8333, 1.0, 0.75, 1.0, 0.75, 1.0, 0.8333, 1.0, 0.8333, 1.0, 0.8333, 1.0, 0.9167, 1.0, 0.9167, 1.0, 0.75, 1.0, 0.75, 1.0, 0.8333, 1.0, 0.8333, 1.0, -8.941e-08, 1.0, 0.08333, 1.0, 0.08333, 1.0, -8.941e-08, 1.0, 0.5833, 1.0, 0.5, 1.0, 0.5, 1.0, 0.5833, 1.0, 0.1667, 1.0, 0.1667, 1.0, 0.25, 1.0, 0.25, 1.0, 0.4167, 1.0, 0.4167, 1.0, 0.5, 1.0, 0.5, 1.0, 0.8333, 1.0, 0.9167, 1.0, 0.9167, 1.0, 0.8333, 1.0, 0.6667, 1.0, 0.75, 1.0, 0.75, 1.0, 0.6667, 1.0, 0.5, 1.0, 0.5833, 1.0, 0.5833, 1.0, 0.5, 1.0, 0.3333, 1.0, 0.4167, 1.0, 0.4167, 1.0, 0.3333, 1.0, 0.1667, 1.0, 0.25, 1.0, 0.25, 1.0, 0.1667, 1.0, -8.941e-08, 1.0, 0.08333, 1.0, 0.08333, 1.0, -8.941e-08, 1.0, 0.08333, 1.0, 0.1667, 1.0, 0.1667, 1.0, 0.08333, 1.0, 0.25, 1.0, 0.3333, 1.0, 0.3333, 1.0, 0.25, 1.0, 0.4167, 1.0, 0.5, 1.0, 0.5, 1.0, 0.4167, 1.0, 0.5833, 1.0, 0.6667, 1.0, 0.6667, 1.0, 0.5833, 1.0, 0.75, 1.0, 0.8333, 1.0, 0.8333, 1.0, 0.75, 1.0, 0.9167, 1.0, 1.0, 1.0, 1.0, 1.0, 0.9167, 1.0, 0.9167, 1.0, 0.8333, 1.0, 0.8333, 1.0, 0.9167, 1.0, 0.75, 1.0, 0.6667, 1.0, 0.6667, 1.0, 0.75, 1.0, 0.5833, 1.0, 0.5, 1.0, 0.5, 1.0, 0.5833, 1.0, 0.4167, 1.0, 0.3333, 1.0, 0.3333, 1.0, 0.4167, 1.0, 0.25, 1.0, 0.1667, 1.0, 0.1667, 1.0, 0.25, 1.0, 0.08333, 1.0, -8.941e-08, 1.0, -8.941e-08, 1.0, 0.08333, 1.0, 0.1667, 1.0, 0.08333, 1.0, 0.08333, 1.0, 0.1667, 1.0, 0.3333, 1.0, 0.25, 1.0, 0.25, 1.0, 0.3333, 1.0, 0.5, 1.0, 0.4167, 1.0, 0.4167, 1.0, 0.5, 1.0, 0.6667, 1.0, 0.5833, 1.0, 0.5833, 1.0, 0.6667, 1.0, 0.8333, 1.0, 0.75, 1.0, 0.75, 1.0, 0.8333, 1.0, 1.0, 1.0, 0.9167, 1.0, 0.9167, 1.0, 1.0, 1.0, 0.5, 1.0, 0.5, 1.0, 0.4167, 1.0, 0.4167, 1.0, 0.8333, 1.0, 0.8333, 1.0, 0.9167, 1.0, 0.9167, 1.0, 0.6667, 1.0, 0.6667, 1.0, 0.75, 1.0, 0.75, 1.0, 0.8333, 1.0, 0.75, 1.0, 0.75, 1.0, 0.8333, 1.0, 0.5, 1.0, 0.5833, 1.0, 0.5833, 1.0, 0.5, 1.0, 1.0, 1.0, 0.9167, 1.0, 0.9167, 1.0, 1.0, 1.0, 0.3333, 1.0, 0.4167, 1.0, 0.4167, 1.0, 0.3333, 1.0, -8.941e-08, 1.0, -8.941e-08, 1.0, 0.08333, 1.0, 0.08333, 1.0, 0.08333, 1.0, 0.08333, 1.0, 0.1667, 1.0, 0.1667, 1.0, 0.6667, 1.0, 0.5833, 1.0, 0.5833, 1.0, 0.6667, 1.0, 0.25, 0.0, 0.75, 0.0, 0.25, 1.0, 0.1667, 1.0, 0.1667, 1.0, 0.25, 1.0, 0.75, 0.0, 0.25, 0.0, 0.25, 1.0, 0.3333, 1.0, 0.3333, 1.0, 0.25, 1.0, 0.8333, 1.0, 0.9167, 1.0, 0.9167, 1.0, 0.8333, 1.0, 0.6667, 1.0, 0.75, 1.0, 0.75, 1.0, 0.6667, 1.0, 0.5, 1.0, 0.5833, 1.0, 0.5833, 1.0, 0.5, 1.0, 0.3333, 1.0, 0.4167, 1.0, 0.4167, 1.0, 0.3333, 1.0, 0.1667, 1.0, 0.25, 1.0, 0.25, 1.0, 0.1667, 1.0, -8.941e-08, 1.0, 0.08333, 1.0, 0.08333, 1.0, -8.941e-08, 1.0, 0.08333, 1.0, 0.1667, 1.0, 0.1667, 1.0, 0.08333, 1.0, 0.25, 1.0, 0.3333, 1.0, 0.3333, 1.0, 0.25, 1.0, 0.4167, 1.0, 0.5, 1.0, 0.5, 1.0, 0.4167, 1.0, 0.5833, 1.0, 0.6667, 1.0, 0.6667, 1.0, 0.5833, 1.0, 0.75, 1.0, 0.8333, 1.0, 0.8333, 1.0, 0.75, 1.0, 0.1667, 1.0, 0.1667, 1.0, 0.25, 1.0, 0.25, 1.0, 0.75, 1.0, 0.75, 1.0, 0.8333, 1.0, 0.8333, 1.0, 0.3333, 1.0, 0.3333, 1.0, 0.4167, 1.0, 0.4167, 1.0, 0.5833, 1.0, 0.5833, 1.0, 0.6667, 1.0, 0.6667, 1.0, 0.9167, 1.0, 0.9167, 1.0, 1.0, 1.0, 1.0, 1.0, 0.4167, 1.0, 0.4167, 1.0, 0.5, 1.0, 0.5, 1.0, 0.5, 1.0, 0.5, 1.0, 0.5833, 1.0, 0.5833, 1.0, 0.25, 1.0, 0.25, 1.0, 0.3333, 1.0, 0.3333, 1.0, 0.6667, 1.0, 0.6667, 1.0, 0.75, 1.0, 0.75, 1.0, 0.08333, 1.0, 0.08333, 1.0, 0.1667, 1.0, 0.1667, 1.0, 0.8333, 1.0, 0.8333, 1.0, 0.9167, 1.0, 0.9167, 1.0, -8.941e-08, 1.0, -8.941e-08, 1.0, 0.08333, 1.0, 0.08333, 1.0, 0.9167, 1.0, 0.9167, 1.0, 1.0, 1.0, 1.0, 1.0, 0.1667, 1.0, 0.1667, 1.0, 0.25, 1.0, 0.25, 1.0, 0.5833, 1.0, 0.5833, 1.0, 0.6667, 1.0, 0.6667, 1.0, 0.5, 1.0, 0.5, 1.0, 0.5833, 1.0, 0.5833, 1.0, 0.25, 1.0, 0.25, 1.0, 0.3333, 1.0, 0.3333, 1.0, 0.8333, 1.0, 0.8333, 1.0, 0.9167, 1.0, 0.9167, 1.0, -8.941e-08, 1.0, -8.941e-08, 1.0, 0.08333, 1.0, 0.08333, 1.0, 0.3333, 1.0, 0.3333, 1.0, 0.4167, 1.0, 0.4167, 1.0, 0.6667, 1.0, 0.6667, 1.0, 0.75, 1.0, 0.75, 1.0, 0.75, 1.0, 0.75, 1.0, 0.8333, 1.0, 0.8333, 1.0, 0.4167, 1.0, 0.4167, 1.0, 0.5, 1.0, 0.5, 1.0, 0.08333, 1.0, 0.08333, 1.0, 0.1667, 1.0, 0.1667, 1.0, 0.8333, 1.0, 0.9167, 1.0, 0.9167, 1.0, 0.8333, 1.0, 0.1667, 1.0, 0.25, 1.0, 0.25, 1.0, 0.1667, 1.0, 0.6667, 1.0, 0.75, 1.0, 0.75, 1.0, 0.6667, 1.0, 0.3333, 1.0, 0.4167, 1.0, 0.4167, 1.0, 0.3333, 1.0, 0.75, 1.0, 0.8333, 1.0, 0.8333, 1.0, 0.75, 1.0, 0.25, 1.0, 0.3333, 1.0, 0.3333, 1.0, 0.25, 1.0, 0.08333, 1.0, 0.1667, 1.0, 0.1667, 1.0, 0.08333, 1.0, 0.5, 1.0, 0.5833, 1.0, 0.5833, 1.0, 0.5, 1.0, 0.5833, 1.0, 0.6667, 1.0, 0.6667, 1.0, 0.5833, 1.0, -8.941e-08, 1.0, 0.08333, 1.0, 0.08333, 1.0, -8.941e-08, 1.0, 0.4167, 1.0, 0.5, 1.0, 0.5, 1.0, 0.4167, 1.0, 0.1667, 1.0, 0.25, 1.0, 0.25, 1.0, 0.1667, 1.0, 0.75, 1.0, 0.8333, 1.0, 0.8333, 1.0, 0.75, 1.0, 0.3333, 1.0, 0.4167, 1.0, 0.4167, 1.0, 0.3333, 1.0, 0.5833, 1.0, 0.6667, 1.0, 0.6667, 1.0, 0.5833, 1.0, 0.9167, 1.0, 1.0, 1.0, 1.0, 1.0, 0.9167, 1.0, 0.4167, 1.0, 0.5, 1.0, 0.5, 1.0, 0.4167, 1.0, 0.5, 1.0, 0.5833, 1.0, 0.5833, 1.0, 0.5, 1.0, 0.25, 1.0, 0.3333, 1.0, 0.3333, 1.0, 0.25, 1.0, 0.6667, 1.0, 0.75, 1.0, 0.75, 1.0, 0.6667, 1.0, 0.08333, 1.0, 0.1667, 1.0, 0.1667, 1.0, 0.08333, 1.0, 0.8333, 1.0, 0.9167, 1.0, 0.9167, 1.0, 0.8333, 1.0, -8.941e-08, 1.0, 0.08333, 1.0, 0.08333, 1.0, -8.941e-08, 1.0, 0.9167, 1.0, 1.0, 1.0, 1.0, 1.0, 0.9167, 1.0, 0.1667, 1.0, 0.25, 1.0, 0.25, 1.0, 0.1667, 1.0, 0.5833, 1.0, 0.6667, 1.0, 0.6667, 1.0, 0.5833, 1.0, 0.5, 1.0, 0.5833, 1.0, 0.5833, 1.0, 0.5, 1.0, 0.25, 1.0, 0.3333, 1.0, 0.3333, 1.0, 0.25, 1.0, 0.8333, 1.0, 0.9167, 1.0, 0.9167, 1.0, 0.8333, 1.0, -8.941e-08, 1.0, 0.08333, 1.0, 0.08333, 1.0, -8.941e-08, 1.0, 0.3333, 1.0, 0.4167, 1.0, 0.4167, 1.0, 0.3333, 1.0, 0.6667, 1.0, 0.75, 1.0, 0.75, 1.0, 0.6667, 1.0, 0.75, 1.0, 0.8333, 1.0, 0.8333, 1.0, 0.75, 1.0, 0.4167, 1.0, 0.5, 1.0, 0.5, 1.0, 0.4167, 1.0, 0.08333, 1.0, 0.1667, 1.0, 0.1667, 1.0, 0.08333, 1.0, 0.6667, 1.0, 0.6667, 1.0, 0.75, 1.0, 0.75, 1.0, 0.5833, 1.0, 0.5833, 1.0, 0.6667, 1.0, 0.6667, 1.0, 0.9167, 1.0, 0.9167, 1.0, 1.0, 1.0, 1.0, 1.0, 0.8333, 1.0, 0.8333, 1.0, 0.9167, 1.0, 0.9167, 1.0, -8.941e-08, 1.0, -8.941e-08, 1.0, 0.08333, 1.0, 0.08333, 1.0, 0.5, 1.0, 0.5, 1.0, 0.5833, 1.0, 0.5833, 1.0, 0.08333, 1.0, 0.08333, 1.0, 0.1667, 1.0, 0.1667, 1.0, 0.25, 1.0, 0.25, 1.0, 0.3333, 1.0, 0.3333, 1.0, 0.75, 1.0, 0.75, 1.0, 0.8333, 1.0, 0.8333, 1.0, 0.4167, 1.0, 0.4167, 1.0, 0.5, 1.0, 0.5, 1.0, 0.1667, 1.0, 0.1667, 1.0, 0.25, 1.0, 0.25, 1.0, 0.9167, 1.0, 1.0, 1.0, 1.0, 1.0, 0.9167, 1.0, 0.9167, 1.0, 1.0, 1.0, 1.0, 1.0, 0.9167, 1.0, 0.3333, 1.0, 0.3333, 1.0, 0.4167, 1.0, 0.4167, 1.0, 0.6667, 1.0, 0.6667, 1.0, 0.75, 1.0, 0.75, 1.0, 0.5833, 1.0, 0.5833, 1.0, 0.6667, 1.0, 0.6667, 1.0, 0.9167, 1.0, 0.9167, 1.0, 1.0, 1.0, 1.0, 1.0, 0.8333, 1.0, 0.8333, 1.0, 0.9167, 1.0, 0.9167, 1.0, -8.941e-08, 1.0, -8.941e-08, 1.0, 0.08333, 1.0, 0.08333, 1.0, 0.5, 1.0, 0.5, 1.0, 0.5833, 1.0, 0.5833, 1.0, 0.08333, 1.0, 0.08333, 1.0, 0.1667, 1.0, 0.1667, 1.0, 0.25, 1.0, 0.25, 1.0, 0.3333, 1.0, 0.3333, 1.0, 0.75, 1.0, 0.75, 1.0, 0.8333, 1.0, 0.8333, 1.0, 0.4167, 1.0, 0.4167, 1.0, 0.5, 1.0, 0.5, 1.0, 0.1667, 1.0, 0.1667, 1.0, 0.25, 1.0, 0.25, 1.0, 0.3333, 1.0, 0.3333, 1.0, 0.4167, 1.0, 0.4167, 1.0, 0.25, 1.0, 0.3333, 1.0, 0.25, 1.0, 0.1667, 1.0, 0.3333, 1.0, 0.4167, 1.0, 0.3333, 1.0, 0.25, 1.0, 0.4167, 1.0, 0.5, 1.0, 0.4167, 1.0, 0.3333, 1.0, 0.5, 1.0, 0.5833, 1.0, 0.5, 1.0, 0.4167, 1.0, 0.5833, 1.0, 0.6667, 1.0, 0.5833, 1.0, 0.5, 1.0, 0.6667, 1.0, 0.75, 1.0, 0.6667, 1.0, 0.5833, 1.0, 0.75, 1.0, 0.8333, 1.0, 0.75, 1.0, 0.6667, 1.0, 0.8333, 1.0, 0.9167, 1.0, 0.8333, 1.0, 0.75, 1.0, 0.9167, 1.0, 1.0, 1.0, 0.9167, 1.0, 0.8333, 1.0, -8.941e-08, 1.0, 0.08333, 1.0, 0.3333, 1.0, 0.25, 1.0, 0.08333, 1.0, 0.1667, 1.0, 0.4167, 1.0, 0.3333, 1.0, 0.1667, 1.0, 0.25, 1.0, 0.5, 1.0, 0.4167, 1.0, 0.1667, 1.0, 0.25, 1.0, 0.1667, 1.0, 0.08333, 1.0, 0.08333, 1.0, 0.1667, 1.0, 0.08333, 1.0, -8.941e-08, 1.0, 0.25, 1.0, 0.3333, 1.0, 0.25, 1.0, 0.1667, 1.0, 0.1667, 1.0, 0.25, 1.0, 0.1667, 1.0, 0.08333, 1.0, 0.3333, 1.0, 0.4167, 1.0, 0.3333, 1.0, 0.25, 1.0, 0.25, 1.0, 0.3333, 1.0, 0.25, 1.0, 0.1667, 1.0, 0.4167, 1.0, 0.5, 1.0, 0.4167, 1.0, 0.3333, 1.0, 0.3333, 1.0, 0.4167, 1.0, 0.3333, 1.0, 0.25, 1.0, 0.5, 1.0, 0.5833, 1.0, 0.5, 1.0, 0.4167, 1.0, 0.4167, 1.0, 0.5, 1.0, 0.4167, 1.0, 0.3333, 1.0, 0.5833, 1.0, 0.6667, 1.0, 0.5833, 1.0, 0.5, 1.0, 0.5, 1.0, 0.5833, 1.0, 0.5, 1.0, 0.4167, 1.0, 0.6667, 1.0, 0.75, 1.0, 0.6667, 1.0, 0.5833, 1.0, 0.5833, 1.0, 0.6667, 1.0, 0.5833, 1.0, 0.5, 1.0, 0.75, 1.0, 0.8333, 1.0, 0.75, 1.0, 0.6667, 1.0, 0.6667, 1.0, 0.75, 1.0, 0.6667, 1.0, 0.5833, 1.0, 0.8333, 1.0, 0.9167, 1.0, 0.8333, 1.0, 0.75, 1.0, 0.75, 1.0, 0.8333, 1.0, 0.75, 1.0, 0.6667, 1.0, 0.25, 1.0, 0.3333, 1.0, 0.5833, 1.0, 0.5, 1.0, 0.5, 1.0, 0.5833, 1.0, 0.8333, 1.0, 0.75, 1.0, 0.3333, 1.0, 0.4167, 1.0, 0.6667, 1.0, 0.5833, 1.0, 0.5833, 1.0, 0.6667, 1.0, 0.9167, 1.0, 0.8333, 1.0, 0.4167, 1.0, 0.5, 1.0, 0.75, 1.0, 0.6667, 1.0, 0.6667, 1.0, 0.75, 1.0, 1.0, 1.0, 0.9167, 1.0])
me_cylinder_070.use_remesh_fix_poles = True
me_cylinder_070.use_remesh_preserve_attributes = False
me_cylinder_070.use_mirror_x = True
me_cylinder_070.update()
me_cylinder_071 = bpy.data.meshes.new('Cylinder.071')
me_cylinder_071.from_pydata([(0.0, 0.07343, -4.892e-06), (0.03672, 0.0636, -4.891e-06), (0.0636, 0.03672, -4.891e-06), (0.07343, -2.902e-09, -4.891e-06), (0.0636, -0.03672, -4.891e-06), (0.03672, -0.0636, -4.889e-06), (-6.42e-09, -0.07343, -4.889e-06), (-0.03672, -0.0636, -4.889e-06), (-0.0636, -0.03672, -4.891e-06), (-0.07343, 1.475e-09, -4.891e-06), (-0.0636, 0.03672, -4.891e-06), (-0.03672, 0.0636, -4.891e-06), (0.0, 0.07343, 0.01456), (0.0, 0.07343, 0.00605), (0.03672, 0.0636, 0.006034), (0.03672, 0.0636, 0.01452), (0.0636, 0.03672, 0.006034), (0.0636, 0.03672, 0.01452), (0.07343, -2.809e-09, 0.006034), (0.07343, -3.611e-09, 0.01452), (0.0636, -0.03672, 0.006034), (0.0636, -0.03672, 0.01452), (0.03672, -0.0636, 0.006034), (0.03672, -0.0636, 0.01452), (-6.42e-09, -0.07343, 0.006034), (-6.42e-09, -0.07343, 0.01452), (-0.03672, -0.0636, 0.006034), (-0.03672, -0.0636, 0.01452), (-0.0636, -0.03672, 0.006034), (-0.0636, -0.03672, 0.01452), (-0.07343, 1.277e-09, 0.006034), (-0.07343, 4.742e-10, 0.01452), (-0.0636, 0.03672, 0.006034), (-0.0636, 0.03672, 0.01452), (-0.03672, 0.0636, 0.006034), (-0.03672, 0.0636, 0.01452), (0.01836, 0.06852, -4.892e-06), (0.01836, 0.06852, 0.01456), (0.01836, 0.06852, 0.00605), (-0.01836, 0.06852, -4.892e-06), (-0.01836, 0.06852, 0.01456), (-0.01836, 0.06852, 0.00605), (-0.00371, 0.6697, 0.01456), (0.0, 0.6737, 0.01456), (0.0, 0.6737, 0.00605), (0.00371, 0.6697, 0.00605), (0.00371, 0.6697, 0.01456), (-0.00371, 0.6697, 0.00605), (-0.01836, -0.06852, -4.889e-06), (-0.01836, -0.06852, 0.01452), (-0.01836, -0.06852, 0.006034), (0.01836, -0.06852, -4.889e-06), (0.01836, -0.06852, 0.01452), (0.01836, -0.06852, 0.006034), (-1.641e-09, 0.0, 0.02615), (0.03276, -0.21, 0.006034), (-0.03276, -0.21, 0.01452), (0.03276, -0.21, 0.01452), (-0.03276, -0.21, 0.006034), (-1.146e-08, -0.2149, 0.01452), (-1.146e-08, -0.2149, 0.006034), (0.0, 0.07343, 0.01981), (-1.469e-10, 0.06686, 0.02615), (0.03672, 0.0636, 0.01981), (0.03343, 0.05791, 0.02615), (0.05791, 0.03343, 0.02615), (0.0636, 0.03672, 0.01981), (0.06686, -3.115e-09, 0.02615), (0.07343, -3.525e-09, 0.01981), (0.05791, -0.03343, 0.02615), (0.0636, -0.03672, 0.01981), (0.03343, -0.05791, 0.02615), (0.03672, -0.0636, 0.01981), (-6.42e-09, -0.07343, 0.01981), (-5.993e-09, -0.06686, 0.02615), (-0.03672, -0.0636, 0.01981), (-0.03343, -0.05791, 0.02615), (-0.05791, -0.03343, 0.02615), (-0.0636, -0.03672, 0.01981), (-0.06686, 8.708e-10, 0.02615), (-0.07343, 6.933e-10, 0.01981), (-0.05791, 0.03343, 0.02615), (-0.0636, 0.03672, 0.01981), (-0.03343, 0.05791, 0.02615), (-0.03672, 0.0636, 0.01981), (0.01672, 0.06238, 0.02615), (0.01836, 0.06852, 0.01981), (-0.01672, 0.06238, 0.02615), (-0.01836, 0.06852, 0.01981), (-0.01672, -0.06238, 0.02615), (-0.01836, -0.06852, 0.01981), (0.01672, -0.06238, 0.02615), (0.01836, -0.06852, 0.01981), (9.285e-06, 0.06226, 4.945e-07), (0.03114, 0.05392, 4.955e-07), (0.05393, 0.03113, 4.955e-07), (0.06227, 1.158e-06, 4.955e-07), (0.05393, -0.03113, 4.955e-07), (0.03114, -0.05392, 4.964e-07), (9.279e-06, -0.06226, 4.964e-07), (-0.03112, -0.05392, 4.964e-07), (-0.05391, -0.03113, 4.955e-07), (-0.06225, 1.162e-06, 4.955e-07), (-0.05391, 0.03113, 4.955e-07), (-0.03112, 0.05392, 4.955e-07), (0.01558, 0.05809, 4.945e-07), (-0.01556, 0.05809, 4.945e-07), (-0.01556, -0.05809, 4.964e-07), (0.01558, -0.05809, 4.964e-07)], [], [(39, 41, 13, 0), (2, 16, 18, 3), (3, 18, 20, 4), (4, 20, 22, 5), (51, 53, 24, 6), (48, 50, 26, 7), (7, 26, 28, 8), (8, 28, 30, 9), (9, 30, 32, 10), (10, 32, 34, 11), (77, 76, 54), (36, 38, 14, 1), (6, 48, 107, 99), (1, 14, 16, 2), (87, 83, 54), (83, 81, 54), (81, 79, 54), (49, 90, 75, 27), (76, 89, 54), (74, 91, 54), (91, 71, 54), (71, 69, 54), (69, 67, 54), (37, 86, 63, 15), (64, 85, 54), (12, 37, 46, 43), (33, 35, 34, 32), (31, 33, 32, 30), (29, 31, 30, 28), (27, 29, 28, 26), (49, 27, 26, 50), (25, 49, 56, 59), (21, 23, 22, 20), (19, 21, 20, 18), (17, 19, 18, 16), (15, 17, 16, 14), (37, 15, 14, 38), (62, 87, 54), (37, 38, 45, 46), (40, 88, 61, 12), (0, 13, 38, 36), (35, 40, 41, 34), (11, 34, 41, 39), (42, 43, 44, 47), (43, 46, 45, 44), (40, 12, 43, 42), (41, 40, 42, 47), (13, 41, 47, 44), (38, 13, 44, 45), (49, 50, 58, 56), (52, 92, 73, 25), (6, 24, 50, 48), (23, 52, 53, 22), (25, 73, 90, 49), (5, 22, 53, 51), (33, 82, 84, 35), (89, 74, 54), (19, 68, 70, 21), (79, 77, 54), (27, 75, 78, 29), (35, 84, 88, 40), (12, 61, 86, 37), (21, 70, 72, 23), (29, 78, 80, 31), (15, 63, 66, 17), (65, 64, 54), (67, 65, 54), (23, 72, 92, 52), (31, 80, 82, 33), (17, 66, 68, 19), (57, 59, 60, 55), (59, 56, 58, 60), (53, 52, 57, 55), (52, 25, 59, 57), (50, 24, 60, 58), (24, 53, 55, 60), (86, 61, 62, 85), (66, 63, 64, 65), (68, 66, 65, 67), (70, 68, 67, 69), (72, 70, 69, 71), (92, 72, 71, 91), (90, 73, 74, 89), (78, 75, 76, 77), (80, 78, 77, 79), (82, 80, 79, 81), (84, 82, 81, 83), (88, 84, 83, 87), (63, 86, 85, 64), (61, 88, 87, 62), (75, 90, 89, 76), (73, 92, 91, 74), (85, 62, 54), (8, 9, 102, 101), (0, 36, 105, 93), (1, 2, 95, 94), (9, 10, 103, 102), (2, 3, 96, 95), (10, 11, 104, 103), (3, 4, 97, 96), (39, 0, 93, 106), (4, 5, 98, 97), (51, 6, 99, 108), (5, 51, 108, 98), (11, 39, 106, 104), (48, 7, 100, 107), (7, 8, 101, 100), (36, 1, 94, 105)])
me_cylinder_071.polygons.foreach_set('use_smooth', [True] * 108)
_uv = me_cylinder_071.uv_layers.new(name='UVMap')
_uv.uv.foreach_set('vector', [0.04167, 0.5, 0.04167, 0.6334, 7.451e-08, 0.6334, 7.451e-08, 0.5, 0.8333, 0.5, 0.8333, 0.6334, 0.75, 0.6334, 0.75, 0.5, 0.75, 0.5, 0.75, 0.6334, 0.6667, 0.6334, 0.6667, 0.5, 0.6667, 0.5, 0.6667, 0.6334, 0.5833, 0.6334, 0.5833, 0.5, 0.5417, 0.5, 0.5417, 0.6334, 0.5, 0.6334, 0.5, 0.5, 0.4583, 0.5, 0.4583, 0.6334, 0.4167, 0.6334, 0.4167, 0.5, 0.4167, 0.5, 0.4167, 0.6334, 0.3333, 0.6334, 0.3333, 0.5, 0.3333, 0.5, 0.3333, 0.6334, 0.25, 0.6334, 0.25, 0.5, 0.25, 0.5, 0.25, 0.6334, 0.1667, 0.6334, 0.1667, 0.5, 0.1667, 0.5, 0.1667, 0.6334, 0.08333, 0.6334, 0.08333, 0.5, 0.3333, 1.0, 0.4092, 1.0, 0.3333, 1.0, 0.9583, 0.5, 0.9583, 0.6334, 0.9167, 0.6334, 0.9167, 0.5, 0.5, 0.5, 0.4583, 0.5, 0.4583, 0.5, 0.5, 0.5, 0.9167, 0.5, 0.9167, 0.6334, 0.8333, 0.6334, 0.8333, 0.5, 0.04167, 1.0, 0.07961, 1.0, 0.04167, 1.0, 0.08333, 1.0, 0.1592, 1.0, 0.08333, 1.0, 0.1667, 1.0, 0.2425, 1.0, 0.1667, 1.0, 0.4583, 0.8666, 0.4583, 0.9272, 0.4167, 0.9272, 0.4167, 0.8666, 0.4167, 1.0, 0.4546, 1.0, 0.4167, 1.0, 0.5, 1.0, 0.5379, 1.0, 0.5, 1.0, 0.5417, 1.0, 0.5796, 1.0, 0.5417, 1.0, 0.5833, 1.0, 0.6592, 1.0, 0.5833, 1.0, 0.6667, 1.0, 0.7425, 1.0, 0.6667, 1.0, 0.9583, 0.8666, 0.9583, 0.927, 0.9167, 0.9272, 0.9167, 0.8666, 0.9167, 1.0, 0.9546, 1.0, 0.9167, 1.0, 1.0, 0.8666, 0.9583, 0.8666, 0.9583, 0.8666, 1.0, 0.8666, 0.1667, 0.8666, 0.08333, 0.8666, 0.08333, 0.6334, 0.1667, 0.6334, 0.25, 0.8666, 0.1667, 0.8666, 0.1667, 0.6334, 0.25, 0.6334, 0.3333, 0.8666, 0.25, 0.8666, 0.25, 0.6334, 0.3333, 0.6334, 0.4167, 0.8666, 0.3333, 0.8666, 0.3333, 0.6334, 0.4167, 0.6334, 0.4583, 0.8666, 0.4167, 0.8666, 0.4167, 0.6334, 0.4583, 0.6334, 0.5, 0.8666, 0.4583, 0.8666, 0.4583, 0.8666, 0.5, 0.8666, 0.6667, 0.8666, 0.5833, 0.8666, 0.5833, 0.6334, 0.6667, 0.6334, 0.75, 0.8666, 0.6667, 0.8666, 0.6667, 0.6334, 0.75, 0.6334, 0.8333, 0.8666, 0.75, 0.8666, 0.75, 0.6334, 0.8333, 0.6334, 0.9167, 0.8666, 0.8333, 0.8666, 0.8333, 0.6334, 0.9167, 0.6334, 0.9583, 0.8666, 0.9167, 0.8666, 0.9167, 0.6334, 0.9583, 0.6334, 7.451e-08, 1.0, 0.03794, 1.0, 7.451e-08, 1.0, 0.9583, 0.8666, 0.9583, 0.6334, 0.9583, 0.6334, 0.9583, 0.8666, 0.04167, 0.8666, 0.04167, 0.927, 7.451e-08, 0.927, 7.451e-08, 0.8666, 1.0, 0.5, 1.0, 0.6334, 0.9583, 0.6334, 0.9583, 0.5, 0.08333, 0.8666, 0.04167, 0.8666, 0.04167, 0.6334, 0.08333, 0.6334, 0.08333, 0.5, 0.08333, 0.6334, 0.04167, 0.6334, 0.04167, 0.5, 0.04167, 0.8666, 7.451e-08, 0.8666, 7.451e-08, 0.6334, 0.04167, 0.6334, 1.0, 0.8666, 0.9583, 0.8666, 0.9583, 0.6334, 1.0, 0.6334, 0.04167, 0.8666, 7.451e-08, 0.8666, 7.451e-08, 0.8666, 0.04167, 0.8666, 0.04167, 0.6334, 0.04167, 0.8666, 0.04167, 0.8666, 0.04167, 0.6334, 7.451e-08, 0.6334, 0.04167, 0.6334, 0.04167, 0.6334, 7.451e-08, 0.6334, 0.9583, 0.6334, 1.0, 0.6334, 1.0, 0.6334, 0.9583, 0.6334, 0.4583, 0.8666, 0.4583, 0.6334, 0.4583, 0.6334, 0.4583, 0.8666, 0.5417, 0.8666, 0.5417, 0.9272, 0.5, 0.9272, 0.5, 0.8666, 0.5, 0.5, 0.5, 0.6334, 0.4583, 0.6334, 0.4583, 0.5, 0.5833, 0.8666, 0.5417, 0.8666, 0.5417, 0.6334, 0.5833, 0.6334, 0.5, 0.8666, 0.5, 0.9272, 0.4583, 0.9272, 0.4583, 0.8666, 0.5833, 0.5, 0.5833, 0.6334, 0.5417, 0.6334, 0.5417, 0.5, 0.1667, 0.8666, 0.1667, 0.9272, 0.08333, 0.9272, 0.08333, 0.8666, 0.4583, 1.0, 0.4963, 1.0, 0.4583, 1.0, 0.75, 0.8666, 0.75, 0.9272, 0.6667, 0.9272, 0.6667, 0.8666, 0.25, 1.0, 0.3259, 1.0, 0.25, 1.0, 0.4167, 0.8666, 0.4167, 0.9272, 0.3333, 0.9272, 0.3333, 0.8666, 0.08333, 0.8666, 0.08333, 0.9272, 0.04167, 0.927, 0.04167, 0.8666, 1.0, 0.8666, 1.0, 0.927, 0.9583, 0.927, 0.9583, 0.8666, 0.6667, 0.8666, 0.6667, 0.9272, 0.5833, 0.9272, 0.5833, 0.8666, 0.3333, 0.8666, 0.3333, 0.9272, 0.25, 0.9272, 0.25, 0.8666, 0.9167, 0.8666, 0.9167, 0.9272, 0.8333, 0.9272, 0.8333, 0.8666, 0.8333, 1.0, 0.9092, 1.0, 0.8333, 1.0, 0.75, 1.0, 0.8259, 1.0, 0.75, 1.0, 0.5833, 0.8666, 0.5833, 0.9272, 0.5417, 0.9272, 0.5417, 0.8666, 0.25, 0.8666, 0.25, 0.9272, 0.1667, 0.9272, 0.1667, 0.8666, 0.8333, 0.8666, 0.8333, 0.9272, 0.75, 0.9272, 0.75, 0.8666, 0.5417, 0.8666, 0.5, 0.8666, 0.5, 0.6334, 0.5417, 0.6334, 0.5, 0.8666, 0.4583, 0.8666, 0.4583, 0.6334, 0.5, 0.6334, 0.5417, 0.6334, 0.5417, 0.8666, 0.5417, 0.8666, 0.5417, 0.6334, 0.5417, 0.8666, 0.5, 0.8666, 0.5, 0.8666, 0.5417, 0.8666, 0.4583, 0.6334, 0.5, 0.6334, 0.5, 0.6334, 0.4583, 0.6334, 0.5, 0.6334, 0.5417, 0.6334, 0.5417, 0.6334, 0.5, 0.6334, 0.9583, 0.927, 1.0, 0.927, 0.9963, 1.0, 0.9583, 1.0, 0.8333, 0.9272, 0.9167, 0.9272, 0.9092, 1.0, 0.8333, 1.0, 0.75, 0.9272, 0.8333, 0.9272, 0.8259, 1.0, 0.75, 1.0, 0.6667, 0.9272, 0.75, 0.9272, 0.7425, 1.0, 0.6667, 1.0, 0.5833, 0.9272, 0.6667, 0.9272, 0.6592, 1.0, 0.5833, 1.0, 0.5417, 0.9272, 0.5833, 0.9272, 0.5796, 1.0, 0.5417, 1.0, 0.4583, 0.9272, 0.5, 0.9272, 0.4963, 1.0, 0.4583, 1.0, 0.3333, 0.9272, 0.4167, 0.9272, 0.4092, 1.0, 0.3333, 1.0, 0.25, 0.9272, 0.3333, 0.9272, 0.3259, 1.0, 0.25, 1.0, 0.1667, 0.9272, 0.25, 0.9272, 0.2425, 1.0, 0.1667, 1.0, 0.08333, 0.9272, 0.1667, 0.9272, 0.1592, 1.0, 0.08333, 1.0, 0.04167, 0.927, 0.08333, 0.9272, 0.07961, 1.0, 0.04167, 1.0, 0.9167, 0.9272, 0.9583, 0.927, 0.9546, 1.0, 0.9167, 1.0, 7.451e-08, 0.927, 0.04167, 0.927, 0.03794, 1.0, 7.451e-08, 1.0, 0.4167, 0.9272, 0.4583, 0.9272, 0.4546, 1.0, 0.4167, 1.0, 0.5, 0.9272, 0.5417, 0.9272, 0.5379, 1.0, 0.5, 1.0, 0.9583, 1.0, 0.9963, 1.0, 0.9583, 1.0, 0.3333, 0.5, 0.25, 0.5, 0.25, 0.5, 0.3333, 0.5, 1.0, 0.5, 0.9583, 0.5, 0.9583, 0.5, 1.0, 0.5, 0.9167, 0.5, 0.8333, 0.5, 0.8333, 0.5, 0.9167, 0.5, 0.25, 0.5, 0.1667, 0.5, 0.1667, 0.5, 0.25, 0.5, 0.8333, 0.5, 0.75, 0.5, 0.75, 0.5, 0.8333, 0.5, 0.1667, 0.5, 0.08333, 0.5, 0.08333, 0.5, 0.1667, 0.5, 0.75, 0.5, 0.6667, 0.5, 0.6667, 0.5, 0.75, 0.5, 0.04167, 0.5, 7.451e-08, 0.5, 7.451e-08, 0.5, 0.04167, 0.5, 0.6667, 0.5, 0.5833, 0.5, 0.5833, 0.5, 0.6667, 0.5, 0.5417, 0.5, 0.5, 0.5, 0.5, 0.5, 0.5417, 0.5, 0.5833, 0.5, 0.5417, 0.5, 0.5417, 0.5, 0.5833, 0.5, 0.08333, 0.5, 0.04167, 0.5, 0.04167, 0.5, 0.08333, 0.5, 0.4583, 0.5, 0.4167, 0.5, 0.4167, 0.5, 0.4583, 0.5, 0.4167, 0.5, 0.3333, 0.5, 0.3333, 0.5, 0.4167, 0.5, 0.9583, 0.5, 0.9167, 0.5, 0.9167, 0.5, 0.9583, 0.5])
me_cylinder_071.use_remesh_fix_poles = True
me_cylinder_071.use_remesh_preserve_attributes = False
me_cylinder_071.use_mirror_x = True
me_cylinder_071.update()

# ---- objects
ob_cylinder_094 = bpy.data.objects.new('Cylinder.094', me_cylinder_070)
ob_cylinder = bpy.data.objects.new('Cylinder', me_cylinder_071)

# ---- transforms, parenting, visibility, modifiers, constraints
ob_cylinder_094.location = (0.0, 0.0, 0.0)
ob_cylinder_094.scale = (1.605, 1.605, 1.605)
ob_cylinder_094.lineart.crease_threshold = 0.0
ob_cylinder_094.use_mesh_mirror_x = True
_m = ob_cylinder_094.modifiers.new('Bevel', 'BEVEL')
_m.width = 0.01
_m.width_pct = 0.01
_m.angle_limit = 0.5411
_m.harden_normals = True
ob_cylinder.location = (0.0, -0.2755, 0.0)
ob_cylinder.rotation_euler = (1.571, -0.009832, 0.0)
ob_cylinder.scale = (1.605, 1.605, 1.605)
ob_cylinder.lineart.crease_threshold = 0.0
ob_cylinder.use_mesh_mirror_x = True
_m = ob_cylinder.modifiers.new('Bevel', 'BEVEL')
_m.width = 0.001
_m.width_pct = 0.001
_m.angle_limit = 0.5794
_m.harden_normals = True

# ---- collection membership
col_collection.objects.link(ob_cylinder_094)
col_collection.objects.link(ob_cylinder)

# ---- scene / render settings (as saved in the file)
scene.frame_start = 1; scene.frame_end = 250; scene.frame_set(125)
scene.render.engine = 'BLENDER_EEVEE_NEXT'
scene.cycles.use_denoising = False
scene.cycles.samples = 128
scene.cycles.sampling_pattern = 'TABULATED_SOBOL'
scene.cycles.use_adaptive_sampling = False
scene.cycles.use_light_tree = False
scene.view_settings.view_transform = 'Filmic'
bpy.context.view_layer.update()

# ---- added for rendering (the .blend has no active camera and no usable light): camera, sun
cam_auto = bpy.data.cameras.new('AutoCamera')
cam_auto.lens = 50.0
cam_auto.sensor_width = 36.0
cam_auto.clip_end = 1000.0
ob_auto_camera = bpy.data.objects.new('AutoCamera', cam_auto)
scene.collection.objects.link(ob_auto_camera)
ob_auto_camera.location = (10.3172, -11.7687, 4.62908)
ob_auto_camera.rotation_euler = (1.09748, -7.21219e-08, 0.694738)
scene.camera = ob_auto_camera
light_auto_sun = bpy.data.lights.new('AutoSun', 'SUN')
light_auto_sun.energy = 3.0
light_auto_sun.angle = 0.0523599
ob_auto_sun = bpy.data.objects.new('AutoSun', light_auto_sun)
scene.collection.objects.link(ob_auto_sun)
ob_auto_sun.rotation_euler = (0.872665, 0.174533, 0.523599)
bpy.context.view_layer.update()
